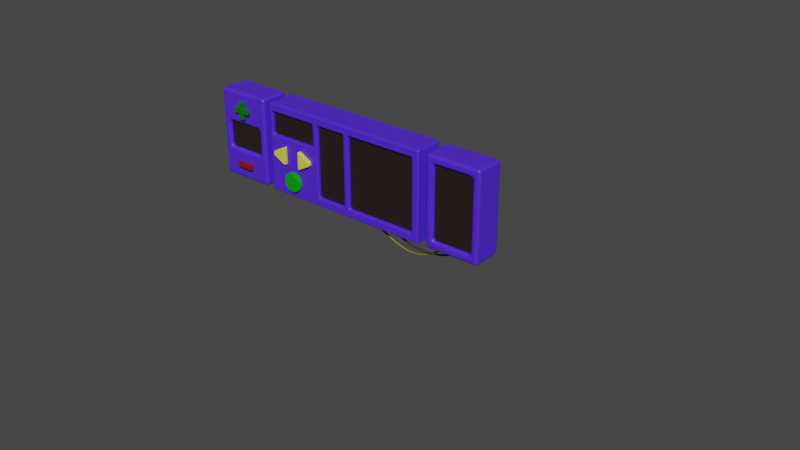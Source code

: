 # Source: crafting_panel.blend  (saved by Blender 2.90.8; exported with 4.5.12 LTS)
import bpy
from mathutils import Matrix  # noqa: F401  (used for matrix-valued properties, if any)

bpy.ops.wm.read_factory_settings(use_empty=True)
scene = bpy.context.scene
scene.name = 'Scene'

# ---- collections
col_collection = bpy.data.collections.new('Collection'); scene.collection.children.link(col_collection)

# ---- materials (node trees are filled in below, after node groups)
mat_material = bpy.data.materials.new('Material')
mat_material.alpha_threshold = 0.0
mat_material.use_transparent_shadow = False
mat_material.line_color = (0.0, 0.0, 0.0, 1.0)
mat_material_001 = bpy.data.materials.new('Material.001')
mat_material_001.use_transparent_shadow = False
mat_material_003 = bpy.data.materials.new('Material.003')
mat_material_003.use_transparent_shadow = False
mat_material_002 = bpy.data.materials.new('Material.002')
mat_material_002.use_transparent_shadow = False
mat_material_004 = bpy.data.materials.new('Material.004')
mat_material_004.use_transparent_shadow = False
mat_material_006 = bpy.data.materials.new('Material.006')
mat_material_006.use_transparent_shadow = False
mat_material_005 = bpy.data.materials.new('Material.005')
mat_material_005.use_transparent_shadow = False
mat_material_008 = bpy.data.materials.new('Material.008')
mat_material_008.alpha_threshold = 0.0
mat_material_008.use_transparent_shadow = False
mat_material_008.line_color = (0.0, 0.0, 0.0, 1.0)
mat_material_009 = bpy.data.materials.new('Material.009')
mat_material_009.use_transparent_shadow = False
mat_material_010 = bpy.data.materials.new('Material.010')
mat_material_010.use_transparent_shadow = False
mat_material_011 = bpy.data.materials.new('Material.011')
mat_material_011.alpha_threshold = 0.0
mat_material_011.use_transparent_shadow = False
mat_material_011.line_color = (0.0, 0.0, 0.0, 1.0)
mat_material_012 = bpy.data.materials.new('Material.012')
mat_material_012.use_transparent_shadow = False
mat_material_013 = bpy.data.materials.new('Material.013')
mat_material_013.use_transparent_shadow = False
mat_material_014 = bpy.data.materials.new('Material.014')
mat_material_014.use_transparent_shadow = False
mat_material_015 = bpy.data.materials.new('Material.015')
mat_material_015.use_transparent_shadow = False

# ---- material node trees
mat_material.use_nodes = True; mat_material.node_tree.nodes.clear()
_N = mat_material.node_tree.nodes; _L = mat_material.node_tree.links
n0 = _N.new('ShaderNodeOutputMaterial'); n0.name = 'Material Output'; n0.location = (300, 300)
n1 = _N.new('ShaderNodeBsdfPrincipled'); n1.name = 'Principled BSDF'; n1.location = (10, 300)
n1.distribution = 'GGX'
n1.subsurface_method = 'BURLEY'
n1.inputs[0].default_value = (0.08506, 0.0222, 0.8, 1.0)
n1.inputs[2].default_value = 0.4
n1.inputs[3].default_value = 1.45
n1.inputs[27].default_value = (0.0, 0.0, 0.0, 1.0)
n1.inputs[28].default_value = 1.0
_L.new(n1.outputs[0], n0.inputs[0])
n0.is_active_output = True
mat_material_001.use_nodes = True; mat_material_001.node_tree.nodes.clear()
_N = mat_material_001.node_tree.nodes; _L = mat_material_001.node_tree.links
n0 = _N.new('ShaderNodeBsdfPrincipled'); n0.name = 'Principled BSDF'; n0.location = (10, 300)
n0.distribution = 'GGX'
n0.subsurface_method = 'BURLEY'
n0.inputs[0].default_value = (0.0352, 0.01749, 0.01749, 1.0)
n0.inputs[1].default_value = 0.3188
n0.inputs[2].default_value = 0.1957
n0.inputs[3].default_value = 1.45
n0.inputs[13].default_value = 1.0
n0.inputs[27].default_value = (0.0, 0.0, 0.0, 1.0)
n0.inputs[28].default_value = 1.0
n1 = _N.new('ShaderNodeOutputMaterial'); n1.name = 'Material Output'; n1.location = (300, 300)
_L.new(n0.outputs[0], n1.inputs[0])
n1.is_active_output = True
mat_material_003.use_nodes = True; mat_material_003.node_tree.nodes.clear()
_N = mat_material_003.node_tree.nodes; _L = mat_material_003.node_tree.links
n0 = _N.new('ShaderNodeBsdfPrincipled'); n0.name = 'Principled BSDF'; n0.location = (10, 300)
n0.distribution = 'GGX'
n0.subsurface_method = 'BURLEY'
n0.inputs[0].default_value = (0.0, 0.3424, 3.309e-05, 1.0)
n0.inputs[3].default_value = 1.45
n0.inputs[27].default_value = (0.0, 0.0, 0.0, 1.0)
n0.inputs[28].default_value = 1.0
n1 = _N.new('ShaderNodeOutputMaterial'); n1.name = 'Material Output'; n1.location = (300, 300)
_L.new(n0.outputs[0], n1.inputs[0])
n1.is_active_output = True
mat_material_002.use_nodes = True; mat_material_002.node_tree.nodes.clear()
_N = mat_material_002.node_tree.nodes; _L = mat_material_002.node_tree.links
n0 = _N.new('ShaderNodeBsdfPrincipled'); n0.name = 'Principled BSDF'; n0.location = (10, 300)
n0.distribution = 'GGX'
n0.subsurface_method = 'BURLEY'
n0.inputs[0].default_value = (0.8, 0.7381, 0.06661, 1.0)
n0.inputs[3].default_value = 1.45
n0.inputs[27].default_value = (0.0, 0.0, 0.0, 1.0)
n0.inputs[28].default_value = 1.0
n1 = _N.new('ShaderNodeOutputMaterial'); n1.name = 'Material Output'; n1.location = (300, 300)
_L.new(n0.outputs[0], n1.inputs[0])
n1.is_active_output = True
mat_material_004.use_nodes = True; mat_material_004.node_tree.nodes.clear()
_N = mat_material_004.node_tree.nodes; _L = mat_material_004.node_tree.links
n0 = _N.new('ShaderNodeBsdfPrincipled'); n0.name = 'Principled BSDF'; n0.location = (10, 300)
n0.distribution = 'GGX'
n0.subsurface_method = 'BURLEY'
n0.inputs[0].default_value = (0.8, 0.7381, 0.06661, 1.0)
n0.inputs[3].default_value = 1.45
n0.inputs[27].default_value = (0.0, 0.0, 0.0, 1.0)
n0.inputs[28].default_value = 1.0
n1 = _N.new('ShaderNodeOutputMaterial'); n1.name = 'Material Output'; n1.location = (300, 300)
_L.new(n0.outputs[0], n1.inputs[0])
n1.is_active_output = True
mat_material_006.use_nodes = True; mat_material_006.node_tree.nodes.clear()
_N = mat_material_006.node_tree.nodes; _L = mat_material_006.node_tree.links
n0 = _N.new('ShaderNodeBsdfPrincipled'); n0.name = 'Principled BSDF'; n0.location = (10, 300)
n0.distribution = 'GGX'
n0.subsurface_method = 'BURLEY'
n0.inputs[0].default_value = (0.2019, 0.1965, 0.01136, 1.0)
n0.inputs[3].default_value = 1.45
n0.inputs[27].default_value = (0.0, 0.0, 0.0, 1.0)
n0.inputs[28].default_value = 1.0
n1 = _N.new('ShaderNodeOutputMaterial'); n1.name = 'Material Output'; n1.location = (300, 300)
_L.new(n0.outputs[0], n1.inputs[0])
n1.is_active_output = True
mat_material_005.use_nodes = True; mat_material_005.node_tree.nodes.clear()
_N = mat_material_005.node_tree.nodes; _L = mat_material_005.node_tree.links
n0 = _N.new('ShaderNodeBsdfPrincipled'); n0.name = 'Principled BSDF'; n0.location = (10, 300)
n0.distribution = 'GGX'
n0.subsurface_method = 'BURLEY'
n0.inputs[0].default_value = (0.02198, 0.02198, 0.02198, 1.0)
n0.inputs[3].default_value = 1.45
n0.inputs[27].default_value = (0.0, 0.0, 0.0, 1.0)
n0.inputs[28].default_value = 1.0
n1 = _N.new('ShaderNodeOutputMaterial'); n1.name = 'Material Output'; n1.location = (300, 300)
_L.new(n0.outputs[0], n1.inputs[0])
n1.is_active_output = True
mat_material_008.use_nodes = True; mat_material_008.node_tree.nodes.clear()
_N = mat_material_008.node_tree.nodes; _L = mat_material_008.node_tree.links
n0 = _N.new('ShaderNodeOutputMaterial'); n0.name = 'Material Output'; n0.location = (300, 300)
n1 = _N.new('ShaderNodeBsdfPrincipled'); n1.name = 'Principled BSDF'; n1.location = (10, 300)
n1.distribution = 'GGX'
n1.subsurface_method = 'BURLEY'
n1.inputs[0].default_value = (0.08506, 0.0222, 0.8, 1.0)
n1.inputs[2].default_value = 0.4
n1.inputs[3].default_value = 1.45
n1.inputs[27].default_value = (0.0, 0.0, 0.0, 1.0)
n1.inputs[28].default_value = 1.0
_L.new(n1.outputs[0], n0.inputs[0])
n0.is_active_output = True
mat_material_009.use_nodes = True; mat_material_009.node_tree.nodes.clear()
_N = mat_material_009.node_tree.nodes; _L = mat_material_009.node_tree.links
n0 = _N.new('ShaderNodeBsdfPrincipled'); n0.name = 'Principled BSDF'; n0.location = (10, 300)
n0.distribution = 'GGX'
n0.subsurface_method = 'BURLEY'
n0.inputs[0].default_value = (0.0352, 0.01749, 0.01749, 1.0)
n0.inputs[1].default_value = 0.3188
n0.inputs[2].default_value = 0.1957
n0.inputs[3].default_value = 1.45
n0.inputs[13].default_value = 1.0
n0.inputs[27].default_value = (0.0, 0.0, 0.0, 1.0)
n0.inputs[28].default_value = 1.0
n1 = _N.new('ShaderNodeOutputMaterial'); n1.name = 'Material Output'; n1.location = (300, 300)
_L.new(n0.outputs[0], n1.inputs[0])
n1.is_active_output = True
mat_material_010.use_nodes = True; mat_material_010.node_tree.nodes.clear()
_N = mat_material_010.node_tree.nodes; _L = mat_material_010.node_tree.links
n0 = _N.new('ShaderNodeBsdfPrincipled'); n0.name = 'Principled BSDF'; n0.location = (10, 300)
n0.distribution = 'GGX'
n0.subsurface_method = 'BURLEY'
n0.inputs[0].default_value = (0.8, 0.0, 0.03432, 1.0)
n0.inputs[2].default_value = 0.8768
n0.inputs[3].default_value = 1.45
n0.inputs[13].default_value = 0.8575
n0.inputs[27].default_value = (0.0, 0.0, 0.0, 1.0)
n0.inputs[28].default_value = 1.0
n1 = _N.new('ShaderNodeOutputMaterial'); n1.name = 'Material Output'; n1.location = (300, 300)
_L.new(n0.outputs[0], n1.inputs[0])
n1.is_active_output = True
mat_material_011.use_nodes = True; mat_material_011.node_tree.nodes.clear()
_N = mat_material_011.node_tree.nodes; _L = mat_material_011.node_tree.links
n0 = _N.new('ShaderNodeOutputMaterial'); n0.name = 'Material Output'; n0.location = (300, 300)
n1 = _N.new('ShaderNodeBsdfPrincipled'); n1.name = 'Principled BSDF'; n1.location = (10, 300)
n1.distribution = 'GGX'
n1.subsurface_method = 'BURLEY'
n1.inputs[0].default_value = (0.08506, 0.0222, 0.8, 1.0)
n1.inputs[2].default_value = 0.4
n1.inputs[3].default_value = 1.45
n1.inputs[27].default_value = (0.0, 0.0, 0.0, 1.0)
n1.inputs[28].default_value = 1.0
_L.new(n1.outputs[0], n0.inputs[0])
n0.is_active_output = True
mat_material_012.use_nodes = True; mat_material_012.node_tree.nodes.clear()
_N = mat_material_012.node_tree.nodes; _L = mat_material_012.node_tree.links
n0 = _N.new('ShaderNodeBsdfPrincipled'); n0.name = 'Principled BSDF'; n0.location = (10, 300)
n0.distribution = 'GGX'
n0.subsurface_method = 'BURLEY'
n0.inputs[0].default_value = (0.8, 0.0, 0.03432, 1.0)
n0.inputs[2].default_value = 0.8768
n0.inputs[3].default_value = 1.45
n0.inputs[13].default_value = 0.8575
n0.inputs[27].default_value = (0.0, 0.0, 0.0, 1.0)
n0.inputs[28].default_value = 1.0
n1 = _N.new('ShaderNodeOutputMaterial'); n1.name = 'Material Output'; n1.location = (300, 300)
_L.new(n0.outputs[0], n1.inputs[0])
n1.is_active_output = True
mat_material_013.use_nodes = True; mat_material_013.node_tree.nodes.clear()
_N = mat_material_013.node_tree.nodes; _L = mat_material_013.node_tree.links
n0 = _N.new('ShaderNodeBsdfPrincipled'); n0.name = 'Principled BSDF'; n0.location = (10, 300)
n0.distribution = 'GGX'
n0.subsurface_method = 'BURLEY'
n0.inputs[0].default_value = (0.0352, 0.01749, 0.01749, 1.0)
n0.inputs[1].default_value = 0.3188
n0.inputs[2].default_value = 0.1957
n0.inputs[3].default_value = 1.45
n0.inputs[13].default_value = 1.0
n0.inputs[27].default_value = (0.0, 0.0, 0.0, 1.0)
n0.inputs[28].default_value = 1.0
n1 = _N.new('ShaderNodeOutputMaterial'); n1.name = 'Material Output'; n1.location = (300, 300)
_L.new(n0.outputs[0], n1.inputs[0])
n1.is_active_output = True
mat_material_014.use_nodes = True; mat_material_014.node_tree.nodes.clear()
_N = mat_material_014.node_tree.nodes; _L = mat_material_014.node_tree.links
n0 = _N.new('ShaderNodeBsdfPrincipled'); n0.name = 'Principled BSDF'; n0.location = (10, 300)
n0.distribution = 'GGX'
n0.subsurface_method = 'BURLEY'
n0.inputs[0].default_value = (0.002088, 0.1473, 0.00352, 1.0)
n0.inputs[3].default_value = 1.45
n0.inputs[27].default_value = (0.0, 0.0, 0.0, 1.0)
n0.inputs[28].default_value = 1.0
n1 = _N.new('ShaderNodeOutputMaterial'); n1.name = 'Material Output'; n1.location = (300, 300)
_L.new(n0.outputs[0], n1.inputs[0])
n1.is_active_output = True
mat_material_015.use_nodes = True; mat_material_015.node_tree.nodes.clear()
_N = mat_material_015.node_tree.nodes; _L = mat_material_015.node_tree.links
n0 = _N.new('ShaderNodeBsdfPrincipled'); n0.name = 'Principled BSDF'; n0.location = (10, 300)
n0.distribution = 'GGX'
n0.subsurface_method = 'BURLEY'
n0.inputs[0].default_value = (0.2266, 0.007459, 0.007459, 1.0)
n0.inputs[3].default_value = 1.45
n0.inputs[27].default_value = (0.0, 0.0, 0.0, 1.0)
n0.inputs[28].default_value = 1.0
n1 = _N.new('ShaderNodeOutputMaterial'); n1.name = 'Material Output'; n1.location = (300, 300)
_L.new(n0.outputs[0], n1.inputs[0])
n1.is_active_output = True

# ---- world
world_world = bpy.data.worlds.new('World'); scene.world = world_world
world_world.use_nodes = True; world_world.node_tree.nodes.clear()
_N = world_world.node_tree.nodes; _L = world_world.node_tree.links
n0 = _N.new('ShaderNodeOutputWorld'); n0.name = 'World Output'; n0.location = (300, 300)
n1 = _N.new('ShaderNodeBackground'); n1.name = 'Background'; n1.location = (10, 300)
n1.inputs[0].default_value = (0.05088, 0.05088, 0.05088, 1.0)
_L.new(n1.outputs[0], n0.inputs[0])
n0.is_active_output = True
world_world.color = (0.05088, 0.05088, 0.05088)
world_world.use_sun_shadow = False
world_world.sun_shadow_jitter_overblur = 0.0

# ---- meshes
me_cube = bpy.data.meshes.new('Cube')
me_cube.from_pydata([(1.0, -0.6606, 1.0), (1.0, -0.6606, 0.0), (1.0, -1.0, 1.0), (1.0, -1.0, 0.0), (-1.0, -0.6606, 1.0), (-1.0, -0.6606, 0.0), (-1.0, -1.0, 1.0), (-1.0, -1.0, 0.0), (0.09739, -0.6606, 0.0), (0.09739, -1.0, 1.0), (0.09739, -1.0, 0.0), (0.09739, -0.6606, 1.0), (0.9157, -1.0, 0.0), (0.9157, -0.6606, 1.0), (0.9157, -0.6606, 0.0), (0.9157, -1.0, 1.0), (1.0, -0.6606, 0.9048), (-1.0, -1.0, 0.9048), (1.0, -1.0, 0.9048), (-1.0, -0.6606, 0.9048), (0.09739, -0.6606, 0.9048), (0.09739, -1.0, 0.9048), (0.9157, -1.0, 0.9048), (0.9157, -0.6606, 0.9048), (1.0, -0.6606, 0.09762), (1.0, -1.0, 0.09762), (-1.0, -0.6606, 0.09762), (0.09739, -0.6606, 0.09762), (0.09739, -1.0, 0.09762), (0.9157, -1.0, 0.09762), (0.9157, -0.6606, 0.09762), (-1.0, -1.0, 0.09762), (0.03204, -0.6606, 0.0), (0.03204, -1.0, 1.0), (0.03204, -1.0, 0.0), (0.03204, -0.6606, 1.0), (0.03204, -0.6606, 0.9048), (0.03204, -1.0, 0.9048), (0.03204, -1.0, 0.09762), (0.03204, -0.6606, 0.09762), (-0.3234, -0.6606, 0.0), (-0.3234, -1.0, 1.0), (-0.3234, -1.0, 0.9048), (-0.3234, -1.0, 0.09762), (-0.3234, -1.0, 0.0), (-0.3234, -0.6606, 1.0), (-0.3234, -0.6606, 0.9048), (-0.3234, -0.6606, 0.09762), (0.03204, -0.9344, 0.9048), (0.03204, -0.9344, 0.09762), (-0.3234, -0.9344, 0.9048), (-0.3234, -0.9344, 0.09762), (0.09739, -0.9306, 0.9048), (0.9157, -0.9306, 0.9048), (0.09739, -0.9306, 0.09762), (0.9157, -0.9306, 0.09762), (-1.0, -1.0, 0.651), (1.0, -0.6606, 0.651), (1.0, -1.0, 0.651), (-1.0, -0.6606, 0.651), (0.09739, -0.6606, 0.651), (0.09739, -1.0, 0.651), (0.9157, -1.0, 0.651), (0.9157, -0.6606, 0.651), (0.03204, -1.0, 0.651), (0.03204, -0.6606, 0.651), (-0.3234, -0.6606, 0.651), (-0.3234, -1.0, 0.651), (0.03204, -0.9344, 0.651), (-0.3234, -0.9344, 0.651), (0.09739, -0.9306, 0.651), (0.9157, -0.9306, 0.651), (-0.3876, -0.6606, 0.0), (-0.3876, -1.0, 1.0), (-0.3876, -1.0, 0.9048), (-0.3876, -1.0, 0.09762), (-0.3876, -1.0, 0.0), (-0.3876, -0.6606, 1.0), (-0.3876, -0.6606, 0.9048), (-0.3876, -0.6606, 0.09762), (-0.3876, -0.6606, 0.651), (-0.3876, -1.0, 0.651), (-0.9614, -0.6606, 0.0), (-0.9614, -1.0, 1.0), (-0.9614, -1.0, 0.9048), (-0.9614, -1.0, 0.09762), (-0.9614, -1.0, 0.651), (-0.9614, -1.0, 0.0), (-0.9614, -0.6606, 1.0), (-0.9614, -0.6606, 0.9048), (-0.9614, -0.6606, 0.09762), (-0.9614, -0.6606, 0.651), (-0.3876, -0.9291, 0.9048), (-0.3876, -0.9291, 0.651), (-0.9614, -0.9291, 0.9048), (-0.9614, -0.9291, 0.651)], [], [(88, 4, 6, 83), (84, 83, 6, 17), (17, 6, 4, 19), (14, 1, 3, 12), (16, 0, 2, 18), (23, 13, 0, 16), (36, 35, 11, 20), (32, 8, 10, 34), (22, 15, 9, 21), (13, 11, 9, 15), (0, 13, 15, 2), (18, 2, 15, 22), (20, 11, 13, 23), (8, 14, 12, 10), (60, 20, 23, 63), (58, 18, 22, 62), (28, 29, 55, 54), (65, 36, 20, 60), (63, 23, 16, 57), (57, 16, 18, 58), (56, 17, 19, 59), (86, 84, 17, 56), (87, 85, 31, 7), (7, 31, 26, 5), (1, 24, 25, 3), (14, 30, 24, 1), (32, 39, 27, 8), (12, 29, 28, 10), (3, 25, 29, 12), (8, 27, 30, 14), (40, 47, 39, 32), (10, 28, 38, 34), (61, 21, 37, 64), (66, 46, 36, 65), (40, 32, 34, 44), (46, 45, 35, 36), (21, 9, 33, 37), (11, 35, 33, 9), (78, 77, 45, 46), (72, 40, 44, 76), (80, 78, 46, 66), (72, 79, 47, 40), (34, 38, 43, 44), (43, 38, 49, 51), (37, 33, 41, 42), (35, 45, 41, 33), (68, 48, 50, 69), (37, 42, 50, 48), (67, 43, 51, 69), (64, 37, 48, 68), (71, 53, 52, 70), (22, 21, 52, 53), (62, 22, 53, 71), (61, 28, 54, 70), (21, 61, 70, 52), (29, 62, 71, 55), (55, 71, 70, 54), (38, 64, 68, 49), (42, 67, 69, 50), (49, 68, 69, 51), (79, 80, 66, 47), (47, 66, 65, 39), (28, 61, 64, 38), (85, 86, 56, 31), (31, 56, 59, 26), (24, 57, 58, 25), (30, 63, 57, 24), (39, 65, 60, 27), (25, 58, 62, 29), (27, 60, 63, 30), (43, 67, 81, 75), (90, 91, 80, 79), (82, 90, 79, 72), (91, 89, 78, 80), (82, 72, 76, 87), (89, 88, 77, 78), (44, 43, 75, 76), (67, 42, 74, 81), (42, 41, 73, 74), (45, 77, 73, 41), (19, 4, 88, 89), (5, 82, 87, 7), (59, 19, 89, 91), (5, 26, 90, 82), (26, 59, 91, 90), (75, 81, 86, 85), (76, 75, 85, 87), (81, 74, 92, 93), (74, 73, 83, 84), (77, 88, 83, 73), (93, 92, 94, 95), (84, 86, 95, 94), (86, 81, 93, 95), (74, 84, 94, 92)])
_uv = me_cube.uv_layers.new(name='UVMap')
_uv.uv.foreach_set('vector', [0.8702, 0.5, 0.875, 0.5, 0.875, 0.75, 0.8702, 0.75, 0.6012, 0.9952, 0.625, 0.9952, 0.625, 1.0, 0.6012, 1.0, 0.6012, 0.0, 0.625, 0.0, 0.625, 0.25, 0.6012, 0.25, 0.3622, 0.5, 0.375, 0.5, 0.375, 0.75, 0.3622, 0.75, 0.6012, 0.5, 0.625, 0.5, 0.625, 0.75, 0.6012, 0.75, 0.6012, 0.4872, 0.625, 0.4872, 0.625, 0.5, 0.6012, 0.5, 0.6012, 0.3756, 0.625, 0.3756, 0.625, 0.3872, 0.6012, 0.3872, 0.2506, 0.5, 0.2622, 0.5, 0.2622, 0.75, 0.2506, 0.75, 0.6012, 0.7628, 0.625, 0.7628, 0.625, 0.8628, 0.6012, 0.8628, 0.6378, 0.5, 0.7378, 0.5, 0.7378, 0.75, 0.6378, 0.75, 0.625, 0.5, 0.6378, 0.5, 0.6378, 0.75, 0.625, 0.75, 0.6012, 0.75, 0.625, 0.75, 0.625, 0.7628, 0.6012, 0.7628, 0.6012, 0.3872, 0.625, 0.3872, 0.625, 0.4872, 0.6012, 0.4872, 0.2622, 0.5, 0.3622, 0.5, 0.3622, 0.75, 0.2622, 0.75, 0.5611, 0.3872, 0.6012, 0.3872, 0.6012, 0.4872, 0.5611, 0.4872, 0.5611, 0.75, 0.6012, 0.75, 0.6012, 0.7628, 0.5611, 0.7628, 0.3994, 0.8628, 0.3994, 0.7628, 0.3994, 0.7628, 0.3994, 0.8628, 0.5611, 0.3756, 0.6012, 0.3756, 0.6012, 0.3872, 0.5611, 0.3872, 0.5611, 0.4872, 0.6012, 0.4872, 0.6012, 0.5, 0.5611, 0.5, 0.5611, 0.5, 0.6012, 0.5, 0.6012, 0.75, 0.5611, 0.75, 0.5611, 0.0, 0.6012, 0.0, 0.6012, 0.25, 0.5611, 0.25, 0.5611, 0.9952, 0.6012, 0.9952, 0.6012, 1.0, 0.5611, 1.0, 0.375, 0.9952, 0.3994, 0.9952, 0.3994, 1.0, 0.375, 1.0, 0.375, 0.0, 0.3994, 0.0, 0.3994, 0.25, 0.375, 0.25, 0.375, 0.5, 0.3994, 0.5, 0.3994, 0.75, 0.375, 0.75, 0.375, 0.4872, 0.3994, 0.4872, 0.3994, 0.5, 0.375, 0.5, 0.375, 0.3756, 0.3994, 0.3756, 0.3994, 0.3872, 0.375, 0.3872, 0.375, 0.7628, 0.3994, 0.7628, 0.3994, 0.8628, 0.375, 0.8628, 0.375, 0.75, 0.3994, 0.75, 0.3994, 0.7628, 0.375, 0.7628, 0.375, 0.3872, 0.3994, 0.3872, 0.3994, 0.4872, 0.375, 0.4872, 0.375, 0.3128, 0.3994, 0.3128, 0.3994, 0.3756, 0.375, 0.3756, 0.375, 0.8628, 0.3994, 0.8628, 0.3994, 0.8744, 0.375, 0.8744, 0.5611, 0.8628, 0.6012, 0.8628, 0.6012, 0.8744, 0.5611, 0.8744, 0.5611, 0.3128, 0.6012, 0.3128, 0.6012, 0.3756, 0.5611, 0.3756, 0.1878, 0.5, 0.2506, 0.5, 0.2506, 0.75, 0.1878, 0.75, 0.6012, 0.3128, 0.625, 0.3128, 0.625, 0.3756, 0.6012, 0.3756, 0.6012, 0.8628, 0.625, 0.8628, 0.625, 0.8744, 0.6012, 0.8744, 0.7378, 0.5, 0.7494, 0.5, 0.7494, 0.75, 0.7378, 0.75, 0.6012, 0.3082, 0.625, 0.3082, 0.625, 0.3128, 0.6012, 0.3128, 0.1832, 0.5, 0.1878, 0.5, 0.1878, 0.75, 0.1832, 0.75, 0.5611, 0.3082, 0.6012, 0.3082, 0.6012, 0.3128, 0.5611, 0.3128, 0.375, 0.3082, 0.3994, 0.3082, 0.3994, 0.3128, 0.375, 0.3128, 0.375, 0.8744, 0.3994, 0.8744, 0.3994, 0.9372, 0.375, 0.9372, 0.3994, 0.9372, 0.3994, 0.8744, 0.3994, 0.8744, 0.3994, 0.9372, 0.6012, 0.8744, 0.625, 0.8744, 0.625, 0.9372, 0.6012, 0.9372, 0.7494, 0.5, 0.8122, 0.5, 0.8122, 0.75, 0.7494, 0.75, 0.5611, 0.8744, 0.6012, 0.8744, 0.6012, 0.9372, 0.5611, 0.9372, 0.6012, 0.8744, 0.6012, 0.9372, 0.6012, 0.9372, 0.6012, 0.8744, 0.5611, 0.9372, 0.3994, 0.9372, 0.3994, 0.9372, 0.5611, 0.9372, 0.5611, 0.8744, 0.6012, 0.8744, 0.6012, 0.8744, 0.5611, 0.8744, 0.5611, 0.7628, 0.6012, 0.7628, 0.6012, 0.8628, 0.5611, 0.8628, 0.6012, 0.7628, 0.6012, 0.8628, 0.6012, 0.8628, 0.6012, 0.7628, 0.5611, 0.7628, 0.6012, 0.7628, 0.6012, 0.7628, 0.5611, 0.7628, 0.5611, 0.8628, 0.3994, 0.8628, 0.3994, 0.8628, 0.5611, 0.8628, 0.6012, 0.8628, 0.5611, 0.8628, 0.5611, 0.8628, 0.6012, 0.8628, 0.3994, 0.7628, 0.5611, 0.7628, 0.5611, 0.7628, 0.3994, 0.7628, 0.3994, 0.7628, 0.5611, 0.7628, 0.5611, 0.8628, 0.3994, 0.8628, 0.3994, 0.8744, 0.5611, 0.8744, 0.5611, 0.8744, 0.3994, 0.8744, 0.6012, 0.9372, 0.5611, 0.9372, 0.5611, 0.9372, 0.6012, 0.9372, 0.3994, 0.8744, 0.5611, 0.8744, 0.5611, 0.9372, 0.3994, 0.9372, 0.3994, 0.3082, 0.5611, 0.3082, 0.5611, 0.3128, 0.3994, 0.3128, 0.3994, 0.3128, 0.5611, 0.3128, 0.5611, 0.3756, 0.3994, 0.3756, 0.3994, 0.8628, 0.5611, 0.8628, 0.5611, 0.8744, 0.3994, 0.8744, 0.3994, 0.9952, 0.5611, 0.9952, 0.5611, 1.0, 0.3994, 1.0, 0.3994, 0.0, 0.5611, 0.0, 0.5611, 0.25, 0.3994, 0.25, 0.3994, 0.5, 0.5611, 0.5, 0.5611, 0.75, 0.3994, 0.75, 0.3994, 0.4872, 0.5611, 0.4872, 0.5611, 0.5, 0.3994, 0.5, 0.3994, 0.3756, 0.5611, 0.3756, 0.5611, 0.3872, 0.3994, 0.3872, 0.3994, 0.75, 0.5611, 0.75, 0.5611, 0.7628, 0.3994, 0.7628, 0.3994, 0.3872, 0.5611, 0.3872, 0.5611, 0.4872, 0.3994, 0.4872, 0.3994, 0.9372, 0.5611, 0.9372, 0.5611, 0.9418, 0.3994, 0.9418, 0.3994, 0.2548, 0.5611, 0.2548, 0.5611, 0.3082, 0.3994, 0.3082, 0.375, 0.2548, 0.3994, 0.2548, 0.3994, 0.3082, 0.375, 0.3082, 0.5611, 0.2548, 0.6012, 0.2548, 0.6012, 0.3082, 0.5611, 0.3082, 0.1298, 0.5, 0.1832, 0.5, 0.1832, 0.75, 0.1298, 0.75, 0.6012, 0.2548, 0.625, 0.2548, 0.625, 0.3082, 0.6012, 0.3082, 0.375, 0.9372, 0.3994, 0.9372, 0.3994, 0.9418, 0.375, 0.9418, 0.5611, 0.9372, 0.6012, 0.9372, 0.6012, 0.9418, 0.5611, 0.9418, 0.6012, 0.9372, 0.625, 0.9372, 0.625, 0.9418, 0.6012, 0.9418, 0.8122, 0.5, 0.8168, 0.5, 0.8168, 0.75, 0.8122, 0.75, 0.6012, 0.25, 0.625, 0.25, 0.625, 0.2548, 0.6012, 0.2548, 0.125, 0.5, 0.1298, 0.5, 0.1298, 0.75, 0.125, 0.75, 0.5611, 0.25, 0.6012, 0.25, 0.6012, 0.2548, 0.5611, 0.2548, 0.375, 0.25, 0.3994, 0.25, 0.3994, 0.2548, 0.375, 0.2548, 0.3994, 0.25, 0.5611, 0.25, 0.5611, 0.2548, 0.3994, 0.2548, 0.3994, 0.9418, 0.5611, 0.9418, 0.5611, 0.9952, 0.3994, 0.9952, 0.375, 0.9418, 0.3994, 0.9418, 0.3994, 0.9952, 0.375, 0.9952, 0.5611, 0.9418, 0.6012, 0.9418, 0.6012, 0.9418, 0.5611, 0.9418, 0.6012, 0.9418, 0.625, 0.9418, 0.625, 0.9952, 0.6012, 0.9952, 0.8168, 0.5, 0.8702, 0.5, 0.8702, 0.75, 0.8168, 0.75, 0.5611, 0.9418, 0.6012, 0.9418, 0.6012, 0.9952, 0.5611, 0.9952, 0.6012, 0.9952, 0.5611, 0.9952, 0.5611, 0.9952, 0.6012, 0.9952, 0.5611, 0.9952, 0.5611, 0.9418, 0.5611, 0.9418, 0.5611, 0.9952, 0.6012, 0.9418, 0.6012, 0.9952, 0.6012, 0.9952, 0.6012, 0.9418])
me_cube.materials.append(mat_material)
me_cube.use_remesh_preserve_volume = False
me_cube.use_remesh_preserve_attributes = False
me_cube.use_mirror_vertex_groups = False
me_cube.update()
me_plane = bpy.data.meshes.new('Plane')
me_plane.from_pydata([(-0.9772, 0.06752, -4.666e-08), (0.9573, 0.06752, -4.666e-08), (-0.9772, 0.9601, 1.742e-09), (0.9573, 0.9601, 1.742e-09)], [], [(0, 1, 3, 2)])
_uv = me_plane.uv_layers.new(name='UVMap')
_uv.uv.foreach_set('vector', [0.0, 0.0, 1.0, 0.0, 1.0, 1.0, 0.0, 1.0])
me_plane.materials.append(mat_material_001)
me_plane.use_remesh_fix_poles = True
me_plane.use_remesh_preserve_attributes = False
me_plane.use_mirror_vertex_groups = False
me_plane.update()
me_cylinder = bpy.data.meshes.new('Cylinder')
me_cylinder.from_pydata([(0.0, 1.0, -1.0), (0.0, 1.0, 1.0), (0.1951, 0.9808, -1.0), (0.1951, 0.9808, 1.0), (0.3827, 0.9239, -1.0), (0.3827, 0.9239, 1.0), (0.5556, 0.8315, -1.0), (0.5556, 0.8315, 1.0), (0.7071, 0.7071, -1.0), (0.7071, 0.7071, 1.0), (0.8315, 0.5556, -1.0), (0.8315, 0.5556, 1.0), (0.9239, 0.3827, -1.0), (0.9239, 0.3827, 1.0), (0.9808, 0.1951, -1.0), (0.9808, 0.1951, 1.0), (1.0, 7.55e-08, -1.0), (1.0, 7.55e-08, 1.0), (0.9808, -0.1951, -1.0), (0.9808, -0.1951, 1.0), (0.9239, -0.3827, -1.0), (0.9239, -0.3827, 1.0), (0.8315, -0.5556, -1.0), (0.8315, -0.5556, 1.0), (0.7071, -0.7071, -1.0), (0.7071, -0.7071, 1.0), (0.5556, -0.8315, -1.0), (0.5556, -0.8315, 1.0), (0.3827, -0.9239, -1.0), (0.3827, -0.9239, 1.0), (0.1951, -0.9808, -1.0), (0.1951, -0.9808, 1.0), (-3.258e-07, -1.0, -1.0), (-3.258e-07, -1.0, 1.0), (-0.1951, -0.9808, -1.0), (-0.1951, -0.9808, 1.0), (-0.3827, -0.9239, -1.0), (-0.3827, -0.9239, 1.0), (-0.5556, -0.8315, -1.0), (-0.5556, -0.8315, 1.0), (-0.7071, -0.7071, -1.0), (-0.7071, -0.7071, 1.0), (-0.8315, -0.5556, -1.0), (-0.8315, -0.5556, 1.0), (-0.9239, -0.3827, -1.0), (-0.9239, -0.3827, 1.0), (-0.9808, -0.1951, -1.0), (-0.9808, -0.1951, 1.0), (-1.0, 9.656e-07, -1.0), (-1.0, 9.656e-07, 1.0), (-0.9808, 0.1951, -1.0), (-0.9808, 0.1951, 1.0), (-0.9239, 0.3827, -1.0), (-0.9239, 0.3827, 1.0), (-0.8315, 0.5556, -1.0), (-0.8315, 0.5556, 1.0), (-0.7071, 0.7071, -1.0), (-0.7071, 0.7071, 1.0), (-0.5556, 0.8315, -1.0), (-0.5556, 0.8315, 1.0), (-0.3827, 0.9239, -1.0), (-0.3827, 0.9239, 1.0), (-0.1951, 0.9808, -1.0), (-0.1951, 0.9808, 1.0), (0.0, 1.0, 0.9453), (0.1951, 0.9808, 0.9453), (0.3827, 0.9239, 0.9453), (0.5556, 0.8315, 0.9453), (0.7071, 0.7071, 0.9453), (0.8315, 0.5556, 0.9453), (0.9239, 0.3827, 0.9453), (0.9808, 0.1951, 0.9453), (1.0, 7.808e-08, 0.9453), (0.9808, -0.1951, 0.9453), (0.9239, -0.3827, 0.9453), (0.8315, -0.5556, 0.9453), (0.7071, -0.7071, 0.9453), (0.5556, -0.8315, 0.9453), (0.3827, -0.9239, 0.9453), (0.1951, -0.9808, 0.9453), (-3.258e-07, -1.0, 0.9453), (-0.1951, -0.9808, 0.9453), (-0.3827, -0.9239, 0.9453), (-0.5556, -0.8315, 0.9453), (-0.7071, -0.7071, 0.9453), (-0.8315, -0.5556, 0.9453), (-0.9239, -0.3827, 0.9453), (-0.9808, -0.1951, 0.9453), (-1.0, 9.682e-07, 0.9453), (-0.9808, 0.1951, 0.9453), (-0.9239, 0.3827, 0.9453), (-0.8315, 0.5556, 0.9453), (-0.7071, 0.7071, 0.9453), (-0.5556, 0.8315, 0.9453), (-0.3827, 0.9239, 0.9453), (-0.1951, 0.9808, 0.9453)], [], [(64, 1, 3, 65), (65, 3, 5, 66), (66, 5, 7, 67), (67, 7, 9, 68), (68, 9, 11, 69), (69, 11, 13, 70), (70, 13, 15, 71), (71, 15, 17, 72), (72, 17, 19, 73), (73, 19, 21, 74), (74, 21, 23, 75), (75, 23, 25, 76), (76, 25, 27, 77), (77, 27, 29, 78), (78, 29, 31, 79), (79, 31, 33, 80), (80, 33, 35, 81), (81, 35, 37, 82), (82, 37, 39, 83), (83, 39, 41, 84), (84, 41, 43, 85), (85, 43, 45, 86), (86, 45, 47, 87), (87, 47, 49, 88), (88, 49, 51, 89), (89, 51, 53, 90), (90, 53, 55, 91), (91, 55, 57, 92), (92, 57, 59, 93), (93, 59, 61, 94), (3, 1, 63, 61, 59, 57, 55, 53, 51, 49, 47, 45, 43, 41, 39, 37, 35, 33, 31, 29, 27, 25, 23, 21, 19, 17, 15, 13, 11, 9, 7, 5), (94, 61, 63, 95), (95, 63, 1, 64), (0, 2, 4, 6, 8, 10, 12, 14, 16, 18, 20, 22, 24, 26, 28, 30, 32, 34, 36, 38, 40, 42, 44, 46, 48, 50, 52, 54, 56, 58, 60, 62), (62, 95, 64, 0), (60, 94, 95, 62), (58, 93, 94, 60), (56, 92, 93, 58), (54, 91, 92, 56), (52, 90, 91, 54), (50, 89, 90, 52), (48, 88, 89, 50), (46, 87, 88, 48), (44, 86, 87, 46), (42, 85, 86, 44), (40, 84, 85, 42), (38, 83, 84, 40), (36, 82, 83, 38), (34, 81, 82, 36), (32, 80, 81, 34), (30, 79, 80, 32), (28, 78, 79, 30), (26, 77, 78, 28), (24, 76, 77, 26), (22, 75, 76, 24), (20, 74, 75, 22), (18, 73, 74, 20), (16, 72, 73, 18), (14, 71, 72, 16), (12, 70, 71, 14), (10, 69, 70, 12), (8, 68, 69, 10), (6, 67, 68, 8), (4, 66, 67, 6), (2, 65, 66, 4), (0, 64, 65, 2)])
_uv = me_cylinder.uv_layers.new(name='UVMap')
_uv.uv.foreach_set('vector', [1.0, 0.9715, 1.0, 1.0, 0.9688, 1.0, 0.9688, 0.9715, 0.9688, 0.9715, 0.9688, 1.0, 0.9375, 1.0, 0.9375, 0.9715, 0.9375, 0.9715, 0.9375, 1.0, 0.9062, 1.0, 0.9062, 0.9715, 0.9062, 0.9715, 0.9062, 1.0, 0.875, 1.0, 0.875, 0.9715, 0.875, 0.9715, 0.875, 1.0, 0.8438, 1.0, 0.8438, 0.9715, 0.8438, 0.9715, 0.8438, 1.0, 0.8125, 1.0, 0.8125, 0.9715, 0.8125, 0.9715, 0.8125, 1.0, 0.7812, 1.0, 0.7813, 0.9715, 0.7813, 0.9715, 0.7812, 1.0, 0.75, 1.0, 0.75, 0.9715, 0.75, 0.9715, 0.75, 1.0, 0.7188, 1.0, 0.7188, 0.9715, 0.7188, 0.9715, 0.7188, 1.0, 0.6875, 1.0, 0.6875, 0.9715, 0.6875, 0.9715, 0.6875, 1.0, 0.6562, 1.0, 0.6562, 0.9715, 0.6562, 0.9715, 0.6562, 1.0, 0.625, 1.0, 0.625, 0.9715, 0.625, 0.9715, 0.625, 1.0, 0.5938, 1.0, 0.5938, 0.9715, 0.5938, 0.9715, 0.5938, 1.0, 0.5625, 1.0, 0.5625, 0.9715, 0.5625, 0.9715, 0.5625, 1.0, 0.5312, 1.0, 0.5312, 0.9715, 0.5312, 0.9715, 0.5312, 1.0, 0.5, 1.0, 0.5, 0.9715, 0.5, 0.9715, 0.5, 1.0, 0.4688, 1.0, 0.4688, 0.9715, 0.4688, 0.9715, 0.4688, 1.0, 0.4375, 1.0, 0.4375, 0.9715, 0.4375, 0.9715, 0.4375, 1.0, 0.4062, 1.0, 0.4062, 0.9715, 0.4062, 0.9715, 0.4062, 1.0, 0.375, 1.0, 0.375, 0.9715, 0.375, 0.9715, 0.375, 1.0, 0.3438, 1.0, 0.3438, 0.9715, 0.3438, 0.9715, 0.3438, 1.0, 0.3125, 1.0, 0.3125, 0.9715, 0.3125, 0.9715, 0.3125, 1.0, 0.2812, 1.0, 0.2812, 0.9715, 0.2812, 0.9715, 0.2812, 1.0, 0.25, 1.0, 0.25, 0.9715, 0.25, 0.9715, 0.25, 1.0, 0.2188, 1.0, 0.2188, 0.9715, 0.2188, 0.9715, 0.2188, 1.0, 0.1875, 1.0, 0.1875, 0.9715, 0.1875, 0.9715, 0.1875, 1.0, 0.1562, 1.0, 0.1563, 0.9715, 0.1563, 0.9715, 0.1562, 1.0, 0.125, 1.0, 0.125, 0.9715, 0.125, 0.9715, 0.125, 1.0, 0.09375, 1.0, 0.09375, 0.9715, 0.09375, 0.9715, 0.09375, 1.0, 0.0625, 1.0, 0.0625, 0.9715, 0.2968, 0.4854, 0.25, 0.49, 0.2032, 0.4854, 0.1582, 0.4717, 0.1167, 0.4496, 0.08029, 0.4197, 0.05045, 0.3833, 0.02827, 0.3418, 0.01461, 0.2968, 0.01, 0.25, 0.01461, 0.2032, 0.02827, 0.1582, 0.05045, 0.1167, 0.08029, 0.08029, 0.1167, 0.05045, 0.1582, 0.02827, 0.2032, 0.01461, 0.25, 0.01, 0.2968, 0.01461, 0.3418, 0.02827, 0.3833, 0.05045, 0.4197, 0.08029, 0.4496, 0.1167, 0.4717, 0.1582, 0.4854, 0.2032, 0.49, 0.25, 0.4854, 0.2968, 0.4717, 0.3418, 0.4496, 0.3833, 0.4197, 0.4197, 0.3833, 0.4496, 0.3418, 0.4717, 0.0625, 0.9715, 0.0625, 1.0, 0.03125, 1.0, 0.03125, 0.9715, 0.03125, 0.9715, 0.03125, 1.0, 0.0, 1.0, 0.0, 0.9715, 0.75, 0.49, 0.7968, 0.4854, 0.8418, 0.4717, 0.8833, 0.4496, 0.9197, 0.4197, 0.9496, 0.3833, 0.9717, 0.3418, 0.9854, 0.2968, 0.99, 0.25, 0.9854, 0.2032, 0.9717, 0.1582, 0.9496, 0.1167, 0.9197, 0.08029, 0.8833, 0.05045, 0.8418, 0.02827, 0.7968, 0.01461, 0.75, 0.01, 0.7032, 0.01461, 0.6582, 0.02827, 0.6167, 0.05045, 0.5803, 0.08029, 0.5504, 0.1167, 0.5283, 0.1582, 0.5146, 0.2032, 0.51, 0.25, 0.5146, 0.2968, 0.5283, 0.3418, 0.5504, 0.3833, 0.5803, 0.4197, 0.6167, 0.4496, 0.6582, 0.4717, 0.7032, 0.4854, 0.03125, 0.5, 0.03125, 0.9715, 0.0, 0.9715, 0.0, 0.5, 0.0625, 0.5, 0.0625, 0.9715, 0.03125, 0.9715, 0.03125, 0.5, 0.09375, 0.5, 0.09375, 0.9715, 0.0625, 0.9715, 0.0625, 0.5, 0.125, 0.5, 0.125, 0.9715, 0.09375, 0.9715, 0.09375, 0.5, 0.1562, 0.5, 0.1563, 0.9715, 0.125, 0.9715, 0.125, 0.5, 0.1875, 0.5, 0.1875, 0.9715, 0.1563, 0.9715, 0.1562, 0.5, 0.2188, 0.5, 0.2188, 0.9715, 0.1875, 0.9715, 0.1875, 0.5, 0.25, 0.5, 0.25, 0.9715, 0.2188, 0.9715, 0.2188, 0.5, 0.2812, 0.5, 0.2812, 0.9715, 0.25, 0.9715, 0.25, 0.5, 0.3125, 0.5, 0.3125, 0.9715, 0.2812, 0.9715, 0.2812, 0.5, 0.3438, 0.5, 0.3438, 0.9715, 0.3125, 0.9715, 0.3125, 0.5, 0.375, 0.5, 0.375, 0.9715, 0.3438, 0.9715, 0.3438, 0.5, 0.4062, 0.5, 0.4062, 0.9715, 0.375, 0.9715, 0.375, 0.5, 0.4375, 0.5, 0.4375, 0.9715, 0.4062, 0.9715, 0.4062, 0.5, 0.4688, 0.5, 0.4688, 0.9715, 0.4375, 0.9715, 0.4375, 0.5, 0.5, 0.5, 0.5, 0.9715, 0.4688, 0.9715, 0.4688, 0.5, 0.5312, 0.5, 0.5312, 0.9715, 0.5, 0.9715, 0.5, 0.5, 0.5625, 0.5, 0.5625, 0.9715, 0.5312, 0.9715, 0.5312, 0.5, 0.5938, 0.5, 0.5938, 0.9715, 0.5625, 0.9715, 0.5625, 0.5, 0.625, 0.5, 0.625, 0.9715, 0.5938, 0.9715, 0.5938, 0.5, 0.6562, 0.5, 0.6562, 0.9715, 0.625, 0.9715, 0.625, 0.5, 0.6875, 0.5, 0.6875, 0.9715, 0.6562, 0.9715, 0.6562, 0.5, 0.7188, 0.5, 0.7188, 0.9715, 0.6875, 0.9715, 0.6875, 0.5, 0.75, 0.5, 0.75, 0.9715, 0.7188, 0.9715, 0.7188, 0.5, 0.7812, 0.5, 0.7813, 0.9715, 0.75, 0.9715, 0.75, 0.5, 0.8125, 0.5, 0.8125, 0.9715, 0.7813, 0.9715, 0.7812, 0.5, 0.8438, 0.5, 0.8438, 0.9715, 0.8125, 0.9715, 0.8125, 0.5, 0.875, 0.5, 0.875, 0.9715, 0.8438, 0.9715, 0.8438, 0.5, 0.9062, 0.5, 0.9062, 0.9715, 0.875, 0.9715, 0.875, 0.5, 0.9375, 0.5, 0.9375, 0.9715, 0.9062, 0.9715, 0.9062, 0.5, 0.9688, 0.5, 0.9688, 0.9715, 0.9375, 0.9715, 0.9375, 0.5, 1.0, 0.5, 1.0, 0.9715, 0.9688, 0.9715, 0.9688, 0.5])
me_cylinder.materials.append(mat_material_003)
me_cylinder.use_remesh_fix_poles = True
me_cylinder.use_remesh_preserve_attributes = False
me_cylinder.use_mirror_vertex_groups = False
me_cylinder.update()
me_cube_001 = bpy.data.meshes.new('Cube.001')
me_cube_001.from_pydata([(-1.0, -1.0, -1.0), (-1.0, -1.0, 1.0), (-1.0, 1.0, -1.0), (-1.0, 1.0, 1.0), (0.4848, -1.0, -0.1897), (0.4848, -1.0, 0.1897), (0.4848, 1.0, -0.1897), (0.4848, 1.0, 0.1897), (-1.0, -0.9103, -1.0), (-1.0, -0.9103, 1.0), (0.4848, -0.9103, -0.1897), (0.4848, -0.9103, 0.1897), (-1.0, -1.0, -0.5821), (-1.0, 1.0, -0.5821), (0.4848, 1.0, -0.1104), (0.4848, -1.0, -0.1104), (0.4848, -0.9103, -0.1104), (-1.0, -0.9103, -0.5821), (-1.0, -1.0, 0.6883), (-1.0, 1.0, 0.6883), (0.4848, 1.0, 0.1306), (0.4848, -1.0, 0.1306), (0.4848, -0.9103, 0.1306), (-1.0, -0.9103, 0.6883), (-1.0, 0.8818, 1.0), (0.4848, 0.8818, -0.1897), (-1.0, 0.8818, -1.0), (0.4848, 0.8818, 0.1897), (0.4848, 0.8818, -0.1104), (-1.0, 0.8818, -0.5821), (0.4848, 0.8818, 0.1306), (-1.0, 0.8818, 0.6883), (-0.7603, 1.0, -0.8692), (-0.7603, 1.0, 0.8692), (-0.7603, -1.0, -0.8692), (-0.7603, -1.0, 0.8692), (-0.7603, -0.9103, 0.8692), (-0.7603, -0.9103, -0.8692), (-0.7603, -1.0, -0.506), (-0.7603, 1.0, -0.506), (-0.7603, -1.0, 0.5983), (-0.7603, 1.0, 0.5983), (-0.7603, 0.8818, -0.8692), (-0.7603, 0.8818, 0.8692), (0.09359, 1.0, 0.4032), (0.09359, -1.0, -0.4032), (0.09359, -0.9103, 0.4032), (0.09359, 1.0, -0.2347), (0.09359, 1.0, 0.2775), (0.09359, 0.8818, 0.4032), (0.09359, 1.0, -0.4032), (0.09359, -1.0, 0.4032), (0.09359, -0.9103, -0.4032), (0.09359, -1.0, -0.2347), (0.09359, -1.0, 0.2775), (0.09359, 0.8818, -0.4032)], [], [(31, 24, 3, 19), (48, 44, 7, 20), (22, 11, 5, 21), (40, 35, 1, 18), (52, 10, 4, 45), (36, 9, 1, 35), (43, 24, 9, 36), (55, 25, 10, 52), (30, 27, 11, 22), (18, 1, 9, 23), (0, 12, 17, 8), (25, 28, 16, 10), (34, 38, 12, 0), (10, 16, 15, 4), (50, 47, 14, 6), (26, 29, 13, 2), (12, 18, 23, 17), (28, 30, 22, 16), (38, 40, 18, 12), (16, 22, 21, 15), (47, 48, 20, 14), (29, 31, 19, 13), (17, 23, 31, 29), (14, 20, 30, 28), (8, 17, 29, 26), (6, 14, 28, 25), (20, 7, 27, 30), (50, 6, 25, 55), (33, 3, 24, 43), (23, 9, 24, 31), (44, 33, 43, 49), (2, 32, 42, 26), (13, 19, 41, 39), (53, 54, 40, 38), (2, 13, 39, 32), (45, 53, 38, 34), (26, 42, 37, 8), (49, 43, 36, 46), (46, 36, 35, 51), (8, 37, 34, 0), (54, 51, 35, 40), (19, 3, 33, 41), (21, 5, 51, 54), (11, 46, 51, 5), (27, 49, 46, 11), (4, 15, 53, 45), (15, 21, 54, 53), (7, 44, 49, 27), (32, 50, 55, 42), (39, 41, 48, 47), (32, 39, 47, 50), (42, 55, 52, 37), (37, 52, 45, 34), (41, 33, 44, 48)])
_uv = me_cube_001.uv_layers.new(name='UVMap')
_uv.uv.foreach_set('vector', [0.586, 0.2352, 0.625, 0.2352, 0.625, 0.25, 0.586, 0.25, 0.586, 0.4341, 0.625, 0.4341, 0.625, 0.5, 0.586, 0.5, 0.586, 0.7388, 0.625, 0.7388, 0.625, 0.75, 0.586, 0.75, 0.586, 0.9596, 0.625, 0.9596, 0.625, 1.0, 0.586, 1.0, 0.3091, 0.7388, 0.375, 0.7388, 0.375, 0.75, 0.3091, 0.75, 0.8346, 0.7388, 0.875, 0.7388, 0.875, 0.75, 0.8346, 0.75, 0.8346, 0.5148, 0.875, 0.5148, 0.875, 0.7388, 0.8346, 0.7388, 0.3091, 0.5148, 0.375, 0.5148, 0.375, 0.7388, 0.3091, 0.7388, 0.586, 0.5148, 0.625, 0.5148, 0.625, 0.7388, 0.586, 0.7388, 0.586, 0.0, 0.625, 0.0, 0.625, 0.01121, 0.586, 0.01121, 0.375, 0.0, 0.4272, 0.0, 0.4272, 0.01121, 0.375, 0.01121, 0.375, 0.5148, 0.4272, 0.5148, 0.4272, 0.7388, 0.375, 0.7388, 0.375, 0.9596, 0.4272, 0.9596, 0.4272, 1.0, 0.375, 1.0, 0.375, 0.7388, 0.4272, 0.7388, 0.4272, 0.75, 0.375, 0.75, 0.375, 0.4341, 0.4272, 0.4341, 0.4272, 0.5, 0.375, 0.5, 0.375, 0.2352, 0.4272, 0.2352, 0.4272, 0.25, 0.375, 0.25, 0.4272, 0.0, 0.586, 0.0, 0.586, 0.01121, 0.4272, 0.01121, 0.4272, 0.5148, 0.586, 0.5148, 0.586, 0.7388, 0.4272, 0.7388, 0.4272, 0.9596, 0.586, 0.9596, 0.586, 1.0, 0.4272, 1.0, 0.4272, 0.7388, 0.586, 0.7388, 0.586, 0.75, 0.4272, 0.75, 0.4272, 0.4341, 0.586, 0.4341, 0.586, 0.5, 0.4272, 0.5, 0.4272, 0.2352, 0.586, 0.2352, 0.586, 0.25, 0.4272, 0.25, 0.4272, 0.01121, 0.586, 0.01121, 0.586, 0.2352, 0.4272, 0.2352, 0.4272, 0.5, 0.586, 0.5, 0.586, 0.5148, 0.4272, 0.5148, 0.375, 0.01121, 0.4272, 0.01121, 0.4272, 0.2352, 0.375, 0.2352, 0.375, 0.5, 0.4272, 0.5, 0.4272, 0.5148, 0.375, 0.5148, 0.586, 0.5, 0.625, 0.5, 0.625, 0.5148, 0.586, 0.5148, 0.3091, 0.5, 0.375, 0.5, 0.375, 0.5148, 0.3091, 0.5148, 0.8346, 0.5, 0.875, 0.5, 0.875, 0.5148, 0.8346, 0.5148, 0.586, 0.01121, 0.625, 0.01121, 0.625, 0.2352, 0.586, 0.2352, 0.6909, 0.5, 0.8346, 0.5, 0.8346, 0.5148, 0.6909, 0.5148, 0.125, 0.5, 0.1654, 0.5, 0.1654, 0.5148, 0.125, 0.5148, 0.4272, 0.25, 0.586, 0.25, 0.586, 0.2904, 0.4272, 0.2904, 0.4272, 0.8159, 0.586, 0.8159, 0.586, 0.9596, 0.4272, 0.9596, 0.375, 0.25, 0.4272, 0.25, 0.4272, 0.2904, 0.375, 0.2904, 0.375, 0.8159, 0.4272, 0.8159, 0.4272, 0.9596, 0.375, 0.9596, 0.125, 0.5148, 0.1654, 0.5148, 0.1654, 0.7388, 0.125, 0.7388, 0.6909, 0.5148, 0.8346, 0.5148, 0.8346, 0.7388, 0.6909, 0.7388, 0.6909, 0.7388, 0.8346, 0.7388, 0.8346, 0.75, 0.6909, 0.75, 0.125, 0.7388, 0.1654, 0.7388, 0.1654, 0.75, 0.125, 0.75, 0.586, 0.8159, 0.625, 0.8159, 0.625, 0.9596, 0.586, 0.9596, 0.586, 0.25, 0.625, 0.25, 0.625, 0.2904, 0.586, 0.2904, 0.586, 0.75, 0.625, 0.75, 0.625, 0.8159, 0.586, 0.8159, 0.625, 0.7388, 0.6909, 0.7388, 0.6909, 0.75, 0.625, 0.75, 0.625, 0.5148, 0.6909, 0.5148, 0.6909, 0.7388, 0.625, 0.7388, 0.375, 0.75, 0.4272, 0.75, 0.4272, 0.8159, 0.375, 0.8159, 0.4272, 0.75, 0.586, 0.75, 0.586, 0.8159, 0.4272, 0.8159, 0.625, 0.5, 0.6909, 0.5, 0.6909, 0.5148, 0.625, 0.5148, 0.1654, 0.5, 0.3091, 0.5, 0.3091, 0.5148, 0.1654, 0.5148, 0.4272, 0.2904, 0.586, 0.2904, 0.586, 0.4341, 0.4272, 0.4341, 0.375, 0.2904, 0.4272, 0.2904, 0.4272, 0.4341, 0.375, 0.4341, 0.1654, 0.5148, 0.3091, 0.5148, 0.3091, 0.7388, 0.1654, 0.7388, 0.1654, 0.7388, 0.3091, 0.7388, 0.3091, 0.75, 0.1654, 0.75, 0.586, 0.2904, 0.625, 0.2904, 0.625, 0.4341, 0.586, 0.4341])
me_cube_001.materials.append(mat_material_002)
me_cube_001.use_remesh_fix_poles = True
me_cube_001.use_remesh_preserve_attributes = False
me_cube_001.use_mirror_vertex_groups = False
me_cube_001.update()
me_cube_002 = bpy.data.meshes.new('Cube.002')
me_cube_002.from_pydata([(-1.0, -1.0, -1.0), (-1.0, -1.0, 1.0), (-1.0, 1.0, -1.0), (-1.0, 1.0, 1.0), (0.4848, -1.0, -0.1897), (0.4848, -1.0, 0.1897), (0.4848, 1.0, -0.1897), (0.4848, 1.0, 0.1897), (-1.0, -0.9103, -1.0), (-1.0, -0.9103, 1.0), (0.4848, -0.9103, -0.1897), (0.4848, -0.9103, 0.1897), (-1.0, -1.0, -0.5821), (-1.0, 1.0, -0.5821), (0.4848, 1.0, -0.1104), (0.4848, -1.0, -0.1104), (0.4848, -0.9103, -0.1104), (-1.0, -0.9103, -0.5821), (-1.0, -1.0, 0.6883), (-1.0, 1.0, 0.6883), (0.4848, 1.0, 0.1306), (0.4848, -1.0, 0.1306), (0.4848, -0.9103, 0.1306), (-1.0, -0.9103, 0.6883), (-1.0, 0.8818, 1.0), (0.4848, 0.8818, -0.1897), (-1.0, 0.8818, -1.0), (0.4848, 0.8818, 0.1897), (0.4848, 0.8818, -0.1104), (-1.0, 0.8818, -0.5821), (0.4848, 0.8818, 0.1306), (-1.0, 0.8818, 0.6883), (-0.7603, 1.0, -0.8692), (-0.7603, 1.0, 0.8692), (-0.7603, -1.0, -0.8692), (-0.7603, -1.0, 0.8692), (-0.7603, -0.9103, 0.8692), (-0.7603, -0.9103, -0.8692), (-0.7603, -1.0, -0.506), (-0.7603, 1.0, -0.506), (-0.7603, -1.0, 0.5983), (-0.7603, 1.0, 0.5983), (-0.7603, 0.8818, -0.8692), (-0.7603, 0.8818, 0.8692), (0.09359, 1.0, 0.4032), (0.09359, -1.0, -0.4032), (0.09359, -0.9103, 0.4032), (0.09359, 1.0, -0.2347), (0.09359, 1.0, 0.2775), (0.09359, 0.8818, 0.4032), (0.09359, 1.0, -0.4032), (0.09359, -1.0, 0.4032), (0.09359, -0.9103, -0.4032), (0.09359, -1.0, -0.2347), (0.09359, -1.0, 0.2775), (0.09359, 0.8818, -0.4032)], [], [(31, 24, 3, 19), (48, 44, 7, 20), (22, 11, 5, 21), (40, 35, 1, 18), (52, 10, 4, 45), (36, 9, 1, 35), (43, 24, 9, 36), (55, 25, 10, 52), (30, 27, 11, 22), (18, 1, 9, 23), (0, 12, 17, 8), (25, 28, 16, 10), (34, 38, 12, 0), (10, 16, 15, 4), (50, 47, 14, 6), (26, 29, 13, 2), (12, 18, 23, 17), (28, 30, 22, 16), (38, 40, 18, 12), (16, 22, 21, 15), (47, 48, 20, 14), (29, 31, 19, 13), (17, 23, 31, 29), (14, 20, 30, 28), (8, 17, 29, 26), (6, 14, 28, 25), (20, 7, 27, 30), (50, 6, 25, 55), (33, 3, 24, 43), (23, 9, 24, 31), (44, 33, 43, 49), (2, 32, 42, 26), (13, 19, 41, 39), (53, 54, 40, 38), (2, 13, 39, 32), (45, 53, 38, 34), (26, 42, 37, 8), (49, 43, 36, 46), (46, 36, 35, 51), (8, 37, 34, 0), (54, 51, 35, 40), (19, 3, 33, 41), (21, 5, 51, 54), (11, 46, 51, 5), (27, 49, 46, 11), (4, 15, 53, 45), (15, 21, 54, 53), (7, 44, 49, 27), (32, 50, 55, 42), (39, 41, 48, 47), (32, 39, 47, 50), (42, 55, 52, 37), (37, 52, 45, 34), (41, 33, 44, 48)])
_uv = me_cube_002.uv_layers.new(name='UVMap')
_uv.uv.foreach_set('vector', [0.586, 0.2352, 0.625, 0.2352, 0.625, 0.25, 0.586, 0.25, 0.586, 0.4341, 0.625, 0.4341, 0.625, 0.5, 0.586, 0.5, 0.586, 0.7388, 0.625, 0.7388, 0.625, 0.75, 0.586, 0.75, 0.586, 0.9596, 0.625, 0.9596, 0.625, 1.0, 0.586, 1.0, 0.3091, 0.7388, 0.375, 0.7388, 0.375, 0.75, 0.3091, 0.75, 0.8346, 0.7388, 0.875, 0.7388, 0.875, 0.75, 0.8346, 0.75, 0.8346, 0.5148, 0.875, 0.5148, 0.875, 0.7388, 0.8346, 0.7388, 0.3091, 0.5148, 0.375, 0.5148, 0.375, 0.7388, 0.3091, 0.7388, 0.586, 0.5148, 0.625, 0.5148, 0.625, 0.7388, 0.586, 0.7388, 0.586, 0.0, 0.625, 0.0, 0.625, 0.01121, 0.586, 0.01121, 0.375, 0.0, 0.4272, 0.0, 0.4272, 0.01121, 0.375, 0.01121, 0.375, 0.5148, 0.4272, 0.5148, 0.4272, 0.7388, 0.375, 0.7388, 0.375, 0.9596, 0.4272, 0.9596, 0.4272, 1.0, 0.375, 1.0, 0.375, 0.7388, 0.4272, 0.7388, 0.4272, 0.75, 0.375, 0.75, 0.375, 0.4341, 0.4272, 0.4341, 0.4272, 0.5, 0.375, 0.5, 0.375, 0.2352, 0.4272, 0.2352, 0.4272, 0.25, 0.375, 0.25, 0.4272, 0.0, 0.586, 0.0, 0.586, 0.01121, 0.4272, 0.01121, 0.4272, 0.5148, 0.586, 0.5148, 0.586, 0.7388, 0.4272, 0.7388, 0.4272, 0.9596, 0.586, 0.9596, 0.586, 1.0, 0.4272, 1.0, 0.4272, 0.7388, 0.586, 0.7388, 0.586, 0.75, 0.4272, 0.75, 0.4272, 0.4341, 0.586, 0.4341, 0.586, 0.5, 0.4272, 0.5, 0.4272, 0.2352, 0.586, 0.2352, 0.586, 0.25, 0.4272, 0.25, 0.4272, 0.01121, 0.586, 0.01121, 0.586, 0.2352, 0.4272, 0.2352, 0.4272, 0.5, 0.586, 0.5, 0.586, 0.5148, 0.4272, 0.5148, 0.375, 0.01121, 0.4272, 0.01121, 0.4272, 0.2352, 0.375, 0.2352, 0.375, 0.5, 0.4272, 0.5, 0.4272, 0.5148, 0.375, 0.5148, 0.586, 0.5, 0.625, 0.5, 0.625, 0.5148, 0.586, 0.5148, 0.3091, 0.5, 0.375, 0.5, 0.375, 0.5148, 0.3091, 0.5148, 0.8346, 0.5, 0.875, 0.5, 0.875, 0.5148, 0.8346, 0.5148, 0.586, 0.01121, 0.625, 0.01121, 0.625, 0.2352, 0.586, 0.2352, 0.6909, 0.5, 0.8346, 0.5, 0.8346, 0.5148, 0.6909, 0.5148, 0.125, 0.5, 0.1654, 0.5, 0.1654, 0.5148, 0.125, 0.5148, 0.4272, 0.25, 0.586, 0.25, 0.586, 0.2904, 0.4272, 0.2904, 0.4272, 0.8159, 0.586, 0.8159, 0.586, 0.9596, 0.4272, 0.9596, 0.375, 0.25, 0.4272, 0.25, 0.4272, 0.2904, 0.375, 0.2904, 0.375, 0.8159, 0.4272, 0.8159, 0.4272, 0.9596, 0.375, 0.9596, 0.125, 0.5148, 0.1654, 0.5148, 0.1654, 0.7388, 0.125, 0.7388, 0.6909, 0.5148, 0.8346, 0.5148, 0.8346, 0.7388, 0.6909, 0.7388, 0.6909, 0.7388, 0.8346, 0.7388, 0.8346, 0.75, 0.6909, 0.75, 0.125, 0.7388, 0.1654, 0.7388, 0.1654, 0.75, 0.125, 0.75, 0.586, 0.8159, 0.625, 0.8159, 0.625, 0.9596, 0.586, 0.9596, 0.586, 0.25, 0.625, 0.25, 0.625, 0.2904, 0.586, 0.2904, 0.586, 0.75, 0.625, 0.75, 0.625, 0.8159, 0.586, 0.8159, 0.625, 0.7388, 0.6909, 0.7388, 0.6909, 0.75, 0.625, 0.75, 0.625, 0.5148, 0.6909, 0.5148, 0.6909, 0.7388, 0.625, 0.7388, 0.375, 0.75, 0.4272, 0.75, 0.4272, 0.8159, 0.375, 0.8159, 0.4272, 0.75, 0.586, 0.75, 0.586, 0.8159, 0.4272, 0.8159, 0.625, 0.5, 0.6909, 0.5, 0.6909, 0.5148, 0.625, 0.5148, 0.1654, 0.5, 0.3091, 0.5, 0.3091, 0.5148, 0.1654, 0.5148, 0.4272, 0.2904, 0.586, 0.2904, 0.586, 0.4341, 0.4272, 0.4341, 0.375, 0.2904, 0.4272, 0.2904, 0.4272, 0.4341, 0.375, 0.4341, 0.1654, 0.5148, 0.3091, 0.5148, 0.3091, 0.7388, 0.1654, 0.7388, 0.1654, 0.7388, 0.3091, 0.7388, 0.3091, 0.75, 0.1654, 0.75, 0.586, 0.2904, 0.625, 0.2904, 0.625, 0.4341, 0.586, 0.4341])
me_cube_002.materials.append(mat_material_004)
me_cube_002.use_remesh_fix_poles = True
me_cube_002.use_remesh_preserve_attributes = False
me_cube_002.use_mirror_vertex_groups = False
me_cube_002.update()
me_cube_005 = bpy.data.meshes.new('Cube.005')
me_cube_005.from_pydata([(0.638, -0.6606, 1.0), (0.638, -0.6606, 0.0), (0.638, -1.0, 1.0), (0.638, -1.0, 0.0), (0.007553, -0.6606, 1.0), (0.007553, -0.6606, 0.0), (0.007553, -1.0, 1.0), (0.007553, -1.0, 0.0), (0.09739, -0.6606, 0.0), (0.09739, -1.0, 1.0), (0.09739, -1.0, 0.0), (0.09739, -0.6606, 1.0), (0.5537, -1.0, 0.0), (0.5537, -0.6606, 1.0), (0.5537, -0.6606, 0.0), (0.5537, -1.0, 1.0), (0.638, -0.6606, 0.9048), (0.007553, -1.0, 0.9048), (0.638, -1.0, 0.9048), (0.007553, -0.6606, 0.9048), (0.09739, -0.6606, 0.9048), (0.09739, -1.0, 0.9048), (0.5537, -1.0, 0.9048), (0.5537, -0.6606, 0.9048), (0.638, -0.6606, 0.09762), (0.638, -1.0, 0.09762), (0.007553, -0.6606, 0.09762), (0.09739, -0.6606, 0.09762), (0.09739, -1.0, 0.09762), (0.5537, -1.0, 0.09762), (0.5537, -0.6606, 0.09762), (0.007553, -1.0, 0.09762), (0.09739, -0.9306, 0.9048), (0.5537, -0.9306, 0.9048), (0.09739, -0.9306, 0.09762), (0.5537, -0.9306, 0.09762), (0.007553, -1.0, 0.651), (0.638, -0.6606, 0.651), (0.638, -1.0, 0.651), (0.007553, -0.6606, 0.651), (0.09739, -0.6606, 0.651), (0.09739, -1.0, 0.651), (0.5537, -1.0, 0.651), (0.5537, -0.6606, 0.651), (0.09739, -0.9306, 0.651), (0.5537, -0.9306, 0.651)], [], [(19, 4, 11, 20), (6, 9, 11, 4), (17, 6, 4, 19), (14, 1, 3, 12), (16, 0, 2, 18), (23, 13, 0, 16), (22, 15, 9, 21), (13, 11, 9, 15), (0, 13, 15, 2), (18, 2, 15, 22), (20, 11, 13, 23), (8, 14, 12, 10), (40, 20, 23, 43), (38, 18, 22, 42), (28, 29, 35, 34), (43, 23, 16, 37), (37, 16, 18, 38), (36, 17, 19, 39), (39, 19, 20, 40), (7, 5, 8, 10), (7, 31, 26, 5), (1, 24, 25, 3), (14, 30, 24, 1), (12, 29, 28, 10), (3, 25, 29, 12), (8, 27, 30, 14), (45, 33, 32, 44), (22, 21, 32, 33), (42, 22, 33, 45), (41, 28, 34, 44), (21, 41, 44, 32), (29, 42, 45, 35), (35, 45, 44, 34), (5, 26, 27, 8), (31, 36, 39, 26), (24, 37, 38, 25), (30, 43, 37, 24), (25, 38, 42, 29), (27, 40, 43, 30), (28, 31, 7, 10), (41, 36, 31, 28), (36, 41, 21, 17), (17, 21, 9, 6), (26, 39, 40, 27)])
_uv = me_cube_005.uv_layers.new(name='UVMap')
_uv.uv.foreach_set('vector', [0.6012, 0.25, 0.625, 0.25, 0.625, 0.3872, 0.6012, 0.3872, 0.625, 0.0, 0.625, 0.8628, 0.7378, 0.5, 0.625, 0.25, 0.6012, 0.0, 0.625, 0.0, 0.625, 0.25, 0.6012, 0.25, 0.3622, 0.5, 0.375, 0.5, 0.375, 0.75, 0.3622, 0.75, 0.6012, 0.5, 0.625, 0.5, 0.625, 0.75, 0.6012, 0.75, 0.6012, 0.4872, 0.625, 0.4872, 0.625, 0.5, 0.6012, 0.5, 0.6012, 0.7628, 0.625, 0.7628, 0.625, 0.8628, 0.6012, 0.8628, 0.6378, 0.5, 0.7378, 0.5, 0.7378, 0.75, 0.6378, 0.75, 0.625, 0.5, 0.6378, 0.5, 0.6378, 0.75, 0.625, 0.75, 0.6012, 0.75, 0.625, 0.75, 0.625, 0.7628, 0.6012, 0.7628, 0.6012, 0.3872, 0.625, 0.3872, 0.625, 0.4872, 0.6012, 0.4872, 0.2622, 0.5, 0.3622, 0.5, 0.3622, 0.75, 0.2622, 0.75, 0.5611, 0.3872, 0.6012, 0.3872, 0.6012, 0.4872, 0.5611, 0.4872, 0.5611, 0.75, 0.6012, 0.75, 0.6012, 0.7628, 0.5611, 0.7628, 0.3994, 0.8628, 0.3994, 0.7628, 0.3994, 0.7628, 0.3994, 0.8628, 0.5611, 0.4872, 0.6012, 0.4872, 0.6012, 0.5, 0.5611, 0.5, 0.5611, 0.5, 0.6012, 0.5, 0.6012, 0.75, 0.5611, 0.75, 0.5611, 0.0, 0.6012, 0.0, 0.6012, 0.25, 0.5611, 0.25, 0.5611, 0.25, 0.6012, 0.25, 0.6012, 0.3872, 0.5611, 0.3872, 0.375, 0.0, 0.375, 0.25, 0.2622, 0.5, 0.375, 0.8628, 0.375, 0.0, 0.3994, 0.0, 0.3994, 0.25, 0.375, 0.25, 0.375, 0.5, 0.3994, 0.5, 0.3994, 0.75, 0.375, 0.75, 0.375, 0.4872, 0.3994, 0.4872, 0.3994, 0.5, 0.375, 0.5, 0.375, 0.7628, 0.3994, 0.7628, 0.3994, 0.8628, 0.375, 0.8628, 0.375, 0.75, 0.3994, 0.75, 0.3994, 0.7628, 0.375, 0.7628, 0.375, 0.3872, 0.3994, 0.3872, 0.3994, 0.4872, 0.375, 0.4872, 0.5611, 0.7628, 0.6012, 0.7628, 0.6012, 0.8628, 0.5611, 0.8628, 0.6012, 0.7628, 0.6012, 0.8628, 0.6012, 0.8628, 0.6012, 0.7628, 0.5611, 0.7628, 0.6012, 0.7628, 0.6012, 0.7628, 0.5611, 0.7628, 0.5611, 0.8628, 0.3994, 0.8628, 0.3994, 0.8628, 0.5611, 0.8628, 0.6012, 0.8628, 0.5611, 0.8628, 0.5611, 0.8628, 0.6012, 0.8628, 0.3994, 0.7628, 0.5611, 0.7628, 0.5611, 0.7628, 0.3994, 0.7628, 0.3994, 0.7628, 0.5611, 0.7628, 0.5611, 0.8628, 0.3994, 0.8628, 0.375, 0.25, 0.3994, 0.25, 0.3994, 0.3872, 0.2622, 0.5, 0.3994, 0.0, 0.5611, 0.0, 0.5611, 0.25, 0.3994, 0.25, 0.3994, 0.5, 0.5611, 0.5, 0.5611, 0.75, 0.3994, 0.75, 0.3994, 0.4872, 0.5611, 0.4872, 0.5611, 0.5, 0.3994, 0.5, 0.3994, 0.75, 0.5611, 0.75, 0.5611, 0.7628, 0.3994, 0.7628, 0.3994, 0.3872, 0.5611, 0.3872, 0.5611, 0.4872, 0.3994, 0.4872, 0.3994, 0.8628, 0.3994, 0.0, 0.375, 0.0, 0.375, 0.8628, 0.5611, 0.8628, 0.5611, 0.0, 0.3994, 0.0, 0.3994, 0.8628, 0.5611, 0.0, 0.5611, 0.8628, 0.6012, 0.8628, 0.6012, 0.0, 0.6012, 0.0, 0.6012, 0.8628, 0.625, 0.8628, 0.625, 0.0, 0.3994, 0.25, 0.5611, 0.25, 0.5611, 0.3872, 0.3994, 0.3872])
me_cube_005.materials.append(mat_material_008)
me_cube_005.use_remesh_preserve_volume = False
me_cube_005.use_remesh_preserve_attributes = False
me_cube_005.use_mirror_vertex_groups = False
me_cube_005.update()
me_plane_002 = bpy.data.meshes.new('Plane.002')
me_plane_002.from_pydata([(-0.9772, 0.06752, -4.666e-08), (0.9573, 0.06752, -4.666e-08), (-0.9772, 0.9601, 1.742e-09), (0.9573, 0.9601, 1.742e-09)], [], [(0, 1, 3, 2)])
_uv = me_plane_002.uv_layers.new(name='UVMap')
_uv.uv.foreach_set('vector', [0.0, 0.0, 1.0, 0.0, 1.0, 1.0, 0.0, 1.0])
me_plane_002.materials.append(mat_material_009)
me_plane_002.use_remesh_fix_poles = True
me_plane_002.use_remesh_preserve_attributes = False
me_plane_002.use_mirror_vertex_groups = False
me_plane_002.update()
me_cylinder_001 = bpy.data.meshes.new('Cylinder.001')
me_cylinder_001.from_pydata([(0.0, 1.0, -1.0), (0.0, 1.0, 1.0), (0.1951, 0.9808, -1.0), (0.1951, 0.9808, 1.0), (0.3827, 0.9239, -1.0), (0.3827, 0.9239, 1.0), (0.5556, 0.8315, -1.0), (0.5556, 0.8315, 1.0), (0.7071, 0.7071, -1.0), (0.7071, 0.7071, 1.0), (0.8315, 0.5556, -1.0), (0.8315, 0.5556, 1.0), (0.9239, 0.3827, -1.0), (0.9239, 0.3827, 1.0), (0.9808, 0.1951, -1.0), (0.9808, 0.1951, 1.0), (1.0, 7.55e-08, -1.0), (1.0, 7.55e-08, 1.0), (0.9808, -0.1951, -1.0), (0.9808, -0.1951, 1.0), (0.9239, -0.3827, -1.0), (0.9239, -0.3827, 1.0), (0.8315, -0.5556, -1.0), (0.8315, -0.5556, 1.0), (0.7071, -0.7071, -1.0), (0.7071, -0.7071, 1.0), (0.5556, -0.8315, -1.0), (0.5556, -0.8315, 1.0), (0.3827, -0.9239, -1.0), (0.3827, -0.9239, 1.0), (0.1951, -0.9808, -1.0), (0.1951, -0.9808, 1.0), (-3.258e-07, -1.0, -1.0), (-3.258e-07, -1.0, 1.0), (-0.1951, -0.9808, -1.0), (-0.1951, -0.9808, 1.0), (-0.3827, -0.9239, -1.0), (-0.3827, -0.9239, 1.0), (-0.5556, -0.8315, -1.0), (-0.5556, -0.8315, 1.0), (-0.7071, -0.7071, -1.0), (-0.7071, -0.7071, 1.0), (-0.8315, -0.5556, -1.0), (-0.8315, -0.5556, 1.0), (-0.9239, -0.3827, -1.0), (-0.9239, -0.3827, 1.0), (-0.9808, -0.1951, -1.0), (-0.9808, -0.1951, 1.0), (-1.0, 9.656e-07, -1.0), (-1.0, 9.656e-07, 1.0), (-0.9808, 0.1951, -1.0), (-0.9808, 0.1951, 1.0), (-0.9239, 0.3827, -1.0), (-0.9239, 0.3827, 1.0), (-0.8315, 0.5556, -1.0), (-0.8315, 0.5556, 1.0), (-0.7071, 0.7071, -1.0), (-0.7071, 0.7071, 1.0), (-0.5556, 0.8315, -1.0), (-0.5556, 0.8315, 1.0), (-0.3827, 0.9239, -1.0), (-0.3827, 0.9239, 1.0), (-0.1951, 0.9808, -1.0), (-0.1951, 0.9808, 1.0)], [], [(0, 1, 3, 2), (2, 3, 5, 4), (4, 5, 7, 6), (6, 7, 9, 8), (8, 9, 11, 10), (10, 11, 13, 12), (12, 13, 15, 14), (14, 15, 17, 16), (16, 17, 19, 18), (18, 19, 21, 20), (20, 21, 23, 22), (22, 23, 25, 24), (24, 25, 27, 26), (26, 27, 29, 28), (28, 29, 31, 30), (30, 31, 33, 32), (32, 33, 35, 34), (34, 35, 37, 36), (36, 37, 39, 38), (38, 39, 41, 40), (40, 41, 43, 42), (42, 43, 45, 44), (44, 45, 47, 46), (46, 47, 49, 48), (48, 49, 51, 50), (50, 51, 53, 52), (52, 53, 55, 54), (54, 55, 57, 56), (56, 57, 59, 58), (58, 59, 61, 60), (3, 1, 63, 61, 59, 57, 55, 53, 51, 49, 47, 45, 43, 41, 39, 37, 35, 33, 31, 29, 27, 25, 23, 21, 19, 17, 15, 13, 11, 9, 7, 5), (60, 61, 63, 62), (62, 63, 1, 0), (0, 2, 4, 6, 8, 10, 12, 14, 16, 18, 20, 22, 24, 26, 28, 30, 32, 34, 36, 38, 40, 42, 44, 46, 48, 50, 52, 54, 56, 58, 60, 62)])
_uv = me_cylinder_001.uv_layers.new(name='UVMap')
_uv.uv.foreach_set('vector', [1.0, 0.5, 1.0, 1.0, 0.9688, 1.0, 0.9688, 0.5, 0.9688, 0.5, 0.9688, 1.0, 0.9375, 1.0, 0.9375, 0.5, 0.9375, 0.5, 0.9375, 1.0, 0.9062, 1.0, 0.9062, 0.5, 0.9062, 0.5, 0.9062, 1.0, 0.875, 1.0, 0.875, 0.5, 0.875, 0.5, 0.875, 1.0, 0.8438, 1.0, 0.8438, 0.5, 0.8438, 0.5, 0.8438, 1.0, 0.8125, 1.0, 0.8125, 0.5, 0.8125, 0.5, 0.8125, 1.0, 0.7812, 1.0, 0.7812, 0.5, 0.7812, 0.5, 0.7812, 1.0, 0.75, 1.0, 0.75, 0.5, 0.75, 0.5, 0.75, 1.0, 0.7188, 1.0, 0.7188, 0.5, 0.7188, 0.5, 0.7188, 1.0, 0.6875, 1.0, 0.6875, 0.5, 0.6875, 0.5, 0.6875, 1.0, 0.6562, 1.0, 0.6562, 0.5, 0.6562, 0.5, 0.6562, 1.0, 0.625, 1.0, 0.625, 0.5, 0.625, 0.5, 0.625, 1.0, 0.5938, 1.0, 0.5938, 0.5, 0.5938, 0.5, 0.5938, 1.0, 0.5625, 1.0, 0.5625, 0.5, 0.5625, 0.5, 0.5625, 1.0, 0.5312, 1.0, 0.5312, 0.5, 0.5312, 0.5, 0.5312, 1.0, 0.5, 1.0, 0.5, 0.5, 0.5, 0.5, 0.5, 1.0, 0.4688, 1.0, 0.4688, 0.5, 0.4688, 0.5, 0.4688, 1.0, 0.4375, 1.0, 0.4375, 0.5, 0.4375, 0.5, 0.4375, 1.0, 0.4062, 1.0, 0.4062, 0.5, 0.4062, 0.5, 0.4062, 1.0, 0.375, 1.0, 0.375, 0.5, 0.375, 0.5, 0.375, 1.0, 0.3438, 1.0, 0.3438, 0.5, 0.3438, 0.5, 0.3438, 1.0, 0.3125, 1.0, 0.3125, 0.5, 0.3125, 0.5, 0.3125, 1.0, 0.2812, 1.0, 0.2812, 0.5, 0.2812, 0.5, 0.2812, 1.0, 0.25, 1.0, 0.25, 0.5, 0.25, 0.5, 0.25, 1.0, 0.2188, 1.0, 0.2188, 0.5, 0.2188, 0.5, 0.2188, 1.0, 0.1875, 1.0, 0.1875, 0.5, 0.1875, 0.5, 0.1875, 1.0, 0.1562, 1.0, 0.1562, 0.5, 0.1562, 0.5, 0.1562, 1.0, 0.125, 1.0, 0.125, 0.5, 0.125, 0.5, 0.125, 1.0, 0.09375, 1.0, 0.09375, 0.5, 0.09375, 0.5, 0.09375, 1.0, 0.0625, 1.0, 0.0625, 0.5, 0.2968, 0.4854, 0.25, 0.49, 0.2032, 0.4854, 0.1582, 0.4717, 0.1167, 0.4496, 0.08029, 0.4197, 0.05045, 0.3833, 0.02827, 0.3418, 0.01461, 0.2968, 0.01, 0.25, 0.01461, 0.2032, 0.02827, 0.1582, 0.05045, 0.1167, 0.08029, 0.08029, 0.1167, 0.05045, 0.1582, 0.02827, 0.2032, 0.01461, 0.25, 0.01, 0.2968, 0.01461, 0.3418, 0.02827, 0.3833, 0.05045, 0.4197, 0.08029, 0.4496, 0.1167, 0.4717, 0.1582, 0.4854, 0.2032, 0.49, 0.25, 0.4854, 0.2968, 0.4717, 0.3418, 0.4496, 0.3833, 0.4197, 0.4197, 0.3833, 0.4496, 0.3418, 0.4717, 0.0625, 0.5, 0.0625, 1.0, 0.03125, 1.0, 0.03125, 0.5, 0.03125, 0.5, 0.03125, 1.0, 0.0, 1.0, 0.0, 0.5, 0.75, 0.49, 0.7968, 0.4854, 0.8418, 0.4717, 0.8833, 0.4496, 0.9197, 0.4197, 0.9496, 0.3833, 0.9717, 0.3418, 0.9854, 0.2968, 0.99, 0.25, 0.9854, 0.2032, 0.9717, 0.1582, 0.9496, 0.1167, 0.9197, 0.08029, 0.8833, 0.05045, 0.8418, 0.02827, 0.7968, 0.01461, 0.75, 0.01, 0.7032, 0.01461, 0.6582, 0.02827, 0.6167, 0.05045, 0.5803, 0.08029, 0.5504, 0.1167, 0.5283, 0.1582, 0.5146, 0.2032, 0.51, 0.25, 0.5146, 0.2968, 0.5283, 0.3418, 0.5504, 0.3833, 0.5803, 0.4197, 0.6167, 0.4496, 0.6582, 0.4717, 0.7032, 0.4854])
me_cylinder_001.materials.append(mat_material_010)
me_cylinder_001.use_remesh_fix_poles = True
me_cylinder_001.use_remesh_preserve_attributes = False
me_cylinder_001.use_mirror_vertex_groups = False
me_cylinder_001.update()
me_cylinder_002 = bpy.data.meshes.new('Cylinder.002')
me_cylinder_002.from_pydata([(0.0, 1.0, -1.0), (0.0, 1.0, 1.0), (0.1951, 0.9808, -1.0), (0.1951, 0.9808, 1.0), (0.3827, 0.9239, -1.0), (0.3827, 0.9239, 1.0), (0.5556, 0.8315, -1.0), (0.5556, 0.8315, 1.0), (0.7071, 0.7071, -1.0), (0.7071, 0.7071, 1.0), (0.8315, 0.5556, -1.0), (0.8315, 0.5556, 1.0), (0.9239, 0.3827, -1.0), (0.9239, 0.3827, 1.0), (0.9808, 0.1951, -1.0), (0.9808, 0.1951, 1.0), (1.0, 7.55e-08, -1.0), (1.0, 7.55e-08, 1.0), (0.9808, -0.1951, -1.0), (0.9808, -0.1951, 1.0), (0.9239, -0.3827, -1.0), (0.9239, -0.3827, 1.0), (0.8315, -0.5556, -1.0), (0.8315, -0.5556, 1.0), (0.7071, -0.7071, -1.0), (0.7071, -0.7071, 1.0), (0.5556, -0.8315, -1.0), (0.5556, -0.8315, 1.0), (0.3827, -0.9239, -1.0), (0.3827, -0.9239, 1.0), (0.1951, -0.9808, -1.0), (0.1951, -0.9808, 1.0), (-3.258e-07, -1.0, -1.0), (-3.258e-07, -1.0, 1.0), (-0.1951, -0.9808, -1.0), (-0.1951, -0.9808, 1.0), (-0.3827, -0.9239, -1.0), (-0.3827, -0.9239, 1.0), (-0.5556, -0.8315, -1.0), (-0.5556, -0.8315, 1.0), (-0.7071, -0.7071, -1.0), (-0.7071, -0.7071, 1.0), (-0.8315, -0.5556, -1.0), (-0.8315, -0.5556, 1.0), (-0.9239, -0.3827, -1.0), (-0.9239, -0.3827, 1.0), (-0.9808, -0.1951, -1.0), (-0.9808, -0.1951, 1.0), (-1.0, 9.656e-07, -1.0), (-1.0, 9.656e-07, 1.0), (-0.9808, 0.1951, -1.0), (-0.9808, 0.1951, 1.0), (-0.9239, 0.3827, -1.0), (-0.9239, 0.3827, 1.0), (-0.8315, 0.5556, -1.0), (-0.8315, 0.5556, 1.0), (-0.7071, 0.7071, -1.0), (-0.7071, 0.7071, 1.0), (-0.5556, 0.8315, -1.0), (-0.5556, 0.8315, 1.0), (-0.3827, 0.9239, -1.0), (-0.3827, 0.9239, 1.0), (-0.1951, 0.9808, -1.0), (-0.1951, 0.9808, 1.0)], [], [(0, 1, 3, 2), (2, 3, 5, 4), (4, 5, 7, 6), (6, 7, 9, 8), (8, 9, 11, 10), (10, 11, 13, 12), (12, 13, 15, 14), (14, 15, 17, 16), (16, 17, 19, 18), (18, 19, 21, 20), (20, 21, 23, 22), (22, 23, 25, 24), (24, 25, 27, 26), (26, 27, 29, 28), (28, 29, 31, 30), (30, 31, 33, 32), (32, 33, 35, 34), (34, 35, 37, 36), (36, 37, 39, 38), (38, 39, 41, 40), (40, 41, 43, 42), (42, 43, 45, 44), (44, 45, 47, 46), (46, 47, 49, 48), (48, 49, 51, 50), (50, 51, 53, 52), (52, 53, 55, 54), (54, 55, 57, 56), (56, 57, 59, 58), (58, 59, 61, 60), (3, 1, 63, 61, 59, 57, 55, 53, 51, 49, 47, 45, 43, 41, 39, 37, 35, 33, 31, 29, 27, 25, 23, 21, 19, 17, 15, 13, 11, 9, 7, 5), (60, 61, 63, 62), (62, 63, 1, 0), (0, 2, 4, 6, 8, 10, 12, 14, 16, 18, 20, 22, 24, 26, 28, 30, 32, 34, 36, 38, 40, 42, 44, 46, 48, 50, 52, 54, 56, 58, 60, 62)])
_uv = me_cylinder_002.uv_layers.new(name='UVMap')
_uv.uv.foreach_set('vector', [1.0, 0.5, 1.0, 1.0, 0.9688, 1.0, 0.9688, 0.5, 0.9688, 0.5, 0.9688, 1.0, 0.9375, 1.0, 0.9375, 0.5, 0.9375, 0.5, 0.9375, 1.0, 0.9062, 1.0, 0.9062, 0.5, 0.9062, 0.5, 0.9062, 1.0, 0.875, 1.0, 0.875, 0.5, 0.875, 0.5, 0.875, 1.0, 0.8438, 1.0, 0.8438, 0.5, 0.8438, 0.5, 0.8438, 1.0, 0.8125, 1.0, 0.8125, 0.5, 0.8125, 0.5, 0.8125, 1.0, 0.7812, 1.0, 0.7812, 0.5, 0.7812, 0.5, 0.7812, 1.0, 0.75, 1.0, 0.75, 0.5, 0.75, 0.5, 0.75, 1.0, 0.7188, 1.0, 0.7188, 0.5, 0.7188, 0.5, 0.7188, 1.0, 0.6875, 1.0, 0.6875, 0.5, 0.6875, 0.5, 0.6875, 1.0, 0.6562, 1.0, 0.6562, 0.5, 0.6562, 0.5, 0.6562, 1.0, 0.625, 1.0, 0.625, 0.5, 0.625, 0.5, 0.625, 1.0, 0.5938, 1.0, 0.5938, 0.5, 0.5938, 0.5, 0.5938, 1.0, 0.5625, 1.0, 0.5625, 0.5, 0.5625, 0.5, 0.5625, 1.0, 0.5312, 1.0, 0.5312, 0.5, 0.5312, 0.5, 0.5312, 1.0, 0.5, 1.0, 0.5, 0.5, 0.5, 0.5, 0.5, 1.0, 0.4688, 1.0, 0.4688, 0.5, 0.4688, 0.5, 0.4688, 1.0, 0.4375, 1.0, 0.4375, 0.5, 0.4375, 0.5, 0.4375, 1.0, 0.4062, 1.0, 0.4062, 0.5, 0.4062, 0.5, 0.4062, 1.0, 0.375, 1.0, 0.375, 0.5, 0.375, 0.5, 0.375, 1.0, 0.3438, 1.0, 0.3438, 0.5, 0.3438, 0.5, 0.3438, 1.0, 0.3125, 1.0, 0.3125, 0.5, 0.3125, 0.5, 0.3125, 1.0, 0.2812, 1.0, 0.2812, 0.5, 0.2812, 0.5, 0.2812, 1.0, 0.25, 1.0, 0.25, 0.5, 0.25, 0.5, 0.25, 1.0, 0.2188, 1.0, 0.2188, 0.5, 0.2188, 0.5, 0.2188, 1.0, 0.1875, 1.0, 0.1875, 0.5, 0.1875, 0.5, 0.1875, 1.0, 0.1562, 1.0, 0.1562, 0.5, 0.1562, 0.5, 0.1562, 1.0, 0.125, 1.0, 0.125, 0.5, 0.125, 0.5, 0.125, 1.0, 0.09375, 1.0, 0.09375, 0.5, 0.09375, 0.5, 0.09375, 1.0, 0.0625, 1.0, 0.0625, 0.5, 0.2968, 0.4854, 0.25, 0.49, 0.2032, 0.4854, 0.1582, 0.4717, 0.1167, 0.4496, 0.08029, 0.4197, 0.05045, 0.3833, 0.02827, 0.3418, 0.01461, 0.2968, 0.01, 0.25, 0.01461, 0.2032, 0.02827, 0.1582, 0.05045, 0.1167, 0.08029, 0.08029, 0.1167, 0.05045, 0.1582, 0.02827, 0.2032, 0.01461, 0.25, 0.01, 0.2968, 0.01461, 0.3418, 0.02827, 0.3833, 0.05045, 0.4197, 0.08029, 0.4496, 0.1167, 0.4717, 0.1582, 0.4854, 0.2032, 0.49, 0.25, 0.4854, 0.2968, 0.4717, 0.3418, 0.4496, 0.3833, 0.4197, 0.4197, 0.3833, 0.4496, 0.3418, 0.4717, 0.0625, 0.5, 0.0625, 1.0, 0.03125, 1.0, 0.03125, 0.5, 0.03125, 0.5, 0.03125, 1.0, 0.0, 1.0, 0.0, 0.5, 0.75, 0.49, 0.7968, 0.4854, 0.8418, 0.4717, 0.8833, 0.4496, 0.9197, 0.4197, 0.9496, 0.3833, 0.9717, 0.3418, 0.9854, 0.2968, 0.99, 0.25, 0.9854, 0.2032, 0.9717, 0.1582, 0.9496, 0.1167, 0.9197, 0.08029, 0.8833, 0.05045, 0.8418, 0.02827, 0.7968, 0.01461, 0.75, 0.01, 0.7032, 0.01461, 0.6582, 0.02827, 0.6167, 0.05045, 0.5803, 0.08029, 0.5504, 0.1167, 0.5283, 0.1582, 0.5146, 0.2032, 0.51, 0.25, 0.5146, 0.2968, 0.5283, 0.3418, 0.5504, 0.3833, 0.5803, 0.4197, 0.6167, 0.4496, 0.6582, 0.4717, 0.7032, 0.4854])
me_cylinder_002.materials.append(mat_material_010)
me_cylinder_002.use_remesh_fix_poles = True
me_cylinder_002.use_remesh_preserve_attributes = False
me_cylinder_002.use_mirror_vertex_groups = False
me_cylinder_002.update()
me_cube_006 = bpy.data.meshes.new('Cube.006')
me_cube_006.from_pydata([(0.638, -0.6606, 1.0), (0.638, -0.6606, 0.0), (0.638, -1.0, 1.0), (0.638, -1.0, 0.0), (0.007553, -0.6606, 1.0), (0.007553, -0.6606, 0.0), (0.007553, -1.0, 1.0), (0.007553, -1.0, 0.0), (0.09739, -0.6606, 0.0), (0.09739, -1.0, 1.0), (0.09739, -1.0, 0.0), (0.09739, -0.6606, 1.0), (0.5537, -1.0, 0.0), (0.5537, -0.6606, 1.0), (0.5537, -0.6606, 0.0), (0.5537, -1.0, 1.0), (0.638, -0.6606, 0.64), (0.007553, -1.0, 0.64), (0.638, -1.0, 0.64), (0.007553, -0.6606, 0.64), (0.09739, -0.6606, 0.64), (0.09739, -1.0, 0.64), (0.5537, -1.0, 0.64), (0.5537, -0.6606, 0.64), (0.638, -0.6606, 0.3339), (0.638, -1.0, 0.3339), (0.007553, -0.6606, 0.3339), (0.09739, -0.6606, 0.3339), (0.09739, -1.0, 0.3339), (0.5537, -1.0, 0.3339), (0.5537, -0.6606, 0.3339), (0.007553, -1.0, 0.3339), (0.09739, -0.9306, 0.64), (0.5537, -0.9306, 0.64), (0.09739, -0.9306, 0.3339), (0.5537, -0.9306, 0.3339), (0.007553, -1.0, 0.5018), (0.638, -0.6606, 0.5018), (0.638, -1.0, 0.5018), (0.007553, -0.6606, 0.5018), (0.09739, -0.6606, 0.5018), (0.09739, -1.0, 0.5018), (0.5537, -1.0, 0.5018), (0.5537, -0.6606, 0.5018), (0.09739, -0.9306, 0.5018), (0.5537, -0.9306, 0.5018)], [], [(19, 4, 11, 20), (6, 9, 11, 4), (17, 6, 4, 19), (14, 1, 3, 12), (16, 0, 2, 18), (23, 13, 0, 16), (22, 15, 9, 21), (13, 11, 9, 15), (0, 13, 15, 2), (18, 2, 15, 22), (20, 11, 13, 23), (8, 14, 12, 10), (40, 20, 23, 43), (38, 18, 22, 42), (28, 29, 35, 34), (43, 23, 16, 37), (37, 16, 18, 38), (36, 17, 19, 39), (39, 19, 20, 40), (7, 5, 8, 10), (7, 31, 26, 5), (1, 24, 25, 3), (14, 30, 24, 1), (12, 29, 28, 10), (3, 25, 29, 12), (8, 27, 30, 14), (45, 33, 32, 44), (22, 21, 32, 33), (42, 22, 33, 45), (41, 28, 34, 44), (21, 41, 44, 32), (29, 42, 45, 35), (35, 45, 44, 34), (5, 26, 27, 8), (31, 36, 39, 26), (24, 37, 38, 25), (30, 43, 37, 24), (25, 38, 42, 29), (27, 40, 43, 30), (28, 31, 7, 10), (41, 36, 31, 28), (36, 41, 21, 17), (17, 21, 9, 6), (26, 39, 40, 27)])
_uv = me_cube_006.uv_layers.new(name='UVMap')
_uv.uv.foreach_set('vector', [0.6012, 0.25, 0.625, 0.25, 0.625, 0.3872, 0.6012, 0.3872, 0.625, 0.0, 0.625, 0.8628, 0.7378, 0.5, 0.625, 0.25, 0.6012, 0.0, 0.625, 0.0, 0.625, 0.25, 0.6012, 0.25, 0.3622, 0.5, 0.375, 0.5, 0.375, 0.75, 0.3622, 0.75, 0.6012, 0.5, 0.625, 0.5, 0.625, 0.75, 0.6012, 0.75, 0.6012, 0.4872, 0.625, 0.4872, 0.625, 0.5, 0.6012, 0.5, 0.6012, 0.7628, 0.625, 0.7628, 0.625, 0.8628, 0.6012, 0.8628, 0.6378, 0.5, 0.7378, 0.5, 0.7378, 0.75, 0.6378, 0.75, 0.625, 0.5, 0.6378, 0.5, 0.6378, 0.75, 0.625, 0.75, 0.6012, 0.75, 0.625, 0.75, 0.625, 0.7628, 0.6012, 0.7628, 0.6012, 0.3872, 0.625, 0.3872, 0.625, 0.4872, 0.6012, 0.4872, 0.2622, 0.5, 0.3622, 0.5, 0.3622, 0.75, 0.2622, 0.75, 0.5611, 0.3872, 0.6012, 0.3872, 0.6012, 0.4872, 0.5611, 0.4872, 0.5611, 0.75, 0.6012, 0.75, 0.6012, 0.7628, 0.5611, 0.7628, 0.3994, 0.8628, 0.3994, 0.7628, 0.3994, 0.7628, 0.3994, 0.8628, 0.5611, 0.4872, 0.6012, 0.4872, 0.6012, 0.5, 0.5611, 0.5, 0.5611, 0.5, 0.6012, 0.5, 0.6012, 0.75, 0.5611, 0.75, 0.5611, 0.0, 0.6012, 0.0, 0.6012, 0.25, 0.5611, 0.25, 0.5611, 0.25, 0.6012, 0.25, 0.6012, 0.3872, 0.5611, 0.3872, 0.375, 0.0, 0.375, 0.25, 0.2622, 0.5, 0.375, 0.8628, 0.375, 0.0, 0.3994, 0.0, 0.3994, 0.25, 0.375, 0.25, 0.375, 0.5, 0.3994, 0.5, 0.3994, 0.75, 0.375, 0.75, 0.375, 0.4872, 0.3994, 0.4872, 0.3994, 0.5, 0.375, 0.5, 0.375, 0.7628, 0.3994, 0.7628, 0.3994, 0.8628, 0.375, 0.8628, 0.375, 0.75, 0.3994, 0.75, 0.3994, 0.7628, 0.375, 0.7628, 0.375, 0.3872, 0.3994, 0.3872, 0.3994, 0.4872, 0.375, 0.4872, 0.5611, 0.7628, 0.6012, 0.7628, 0.6012, 0.8628, 0.5611, 0.8628, 0.6012, 0.7628, 0.6012, 0.8628, 0.6012, 0.8628, 0.6012, 0.7628, 0.5611, 0.7628, 0.6012, 0.7628, 0.6012, 0.7628, 0.5611, 0.7628, 0.5611, 0.8628, 0.3994, 0.8628, 0.3994, 0.8628, 0.5611, 0.8628, 0.6012, 0.8628, 0.5611, 0.8628, 0.5611, 0.8628, 0.6012, 0.8628, 0.3994, 0.7628, 0.5611, 0.7628, 0.5611, 0.7628, 0.3994, 0.7628, 0.3994, 0.7628, 0.5611, 0.7628, 0.5611, 0.8628, 0.3994, 0.8628, 0.375, 0.25, 0.3994, 0.25, 0.3994, 0.3872, 0.2622, 0.5, 0.3994, 0.0, 0.5611, 0.0, 0.5611, 0.25, 0.3994, 0.25, 0.3994, 0.5, 0.5611, 0.5, 0.5611, 0.75, 0.3994, 0.75, 0.3994, 0.4872, 0.5611, 0.4872, 0.5611, 0.5, 0.3994, 0.5, 0.3994, 0.75, 0.5611, 0.75, 0.5611, 0.7628, 0.3994, 0.7628, 0.3994, 0.3872, 0.5611, 0.3872, 0.5611, 0.4872, 0.3994, 0.4872, 0.3994, 0.8628, 0.3994, 0.0, 0.375, 0.0, 0.375, 0.8628, 0.5611, 0.8628, 0.5611, 0.0, 0.3994, 0.0, 0.3994, 0.8628, 0.5611, 0.0, 0.5611, 0.8628, 0.6012, 0.8628, 0.6012, 0.0, 0.6012, 0.0, 0.6012, 0.8628, 0.625, 0.8628, 0.625, 0.0, 0.3994, 0.25, 0.5611, 0.25, 0.5611, 0.3872, 0.3994, 0.3872])
me_cube_006.materials.append(mat_material_011)
me_cube_006.use_remesh_preserve_volume = False
me_cube_006.use_remesh_preserve_attributes = False
me_cube_006.use_mirror_vertex_groups = False
me_cube_006.update()
me_cylinder_004 = bpy.data.meshes.new('Cylinder.004')
me_cylinder_004.from_pydata([(0.0, 1.0, -1.0), (0.0, 1.0, 1.0), (0.1951, 0.9808, -1.0), (0.1951, 0.9808, 1.0), (0.3827, 0.9239, -1.0), (0.3827, 0.9239, 1.0), (0.5556, 0.8315, -1.0), (0.5556, 0.8315, 1.0), (0.7071, 0.7071, -1.0), (0.7071, 0.7071, 1.0), (0.8315, 0.5556, -1.0), (0.8315, 0.5556, 1.0), (0.9239, 0.3827, -1.0), (0.9239, 0.3827, 1.0), (0.9808, 0.1951, -1.0), (0.9808, 0.1951, 1.0), (1.0, 7.55e-08, -1.0), (1.0, 7.55e-08, 1.0), (0.9808, -0.1951, -1.0), (0.9808, -0.1951, 1.0), (0.9239, -0.3827, -1.0), (0.9239, -0.3827, 1.0), (0.8315, -0.5556, -1.0), (0.8315, -0.5556, 1.0), (0.7071, -0.7071, -1.0), (0.7071, -0.7071, 1.0), (0.5556, -0.8315, -1.0), (0.5556, -0.8315, 1.0), (0.3827, -0.9239, -1.0), (0.3827, -0.9239, 1.0), (0.1951, -0.9808, -1.0), (0.1951, -0.9808, 1.0), (-3.258e-07, -1.0, -1.0), (-3.258e-07, -1.0, 1.0), (-0.1951, -0.9808, -1.0), (-0.1951, -0.9808, 1.0), (-0.3827, -0.9239, -1.0), (-0.3827, -0.9239, 1.0), (-0.5556, -0.8315, -1.0), (-0.5556, -0.8315, 1.0), (-0.7071, -0.7071, -1.0), (-0.7071, -0.7071, 1.0), (-0.8315, -0.5556, -1.0), (-0.8315, -0.5556, 1.0), (-0.9239, -0.3827, -1.0), (-0.9239, -0.3827, 1.0), (-0.9808, -0.1951, -1.0), (-0.9808, -0.1951, 1.0), (-1.0, 9.656e-07, -1.0), (-1.0, 9.656e-07, 1.0), (-0.9808, 0.1951, -1.0), (-0.9808, 0.1951, 1.0), (-0.9239, 0.3827, -1.0), (-0.9239, 0.3827, 1.0), (-0.8315, 0.5556, -1.0), (-0.8315, 0.5556, 1.0), (-0.7071, 0.7071, -1.0), (-0.7071, 0.7071, 1.0), (-0.5556, 0.8315, -1.0), (-0.5556, 0.8315, 1.0), (-0.3827, 0.9239, -1.0), (-0.3827, 0.9239, 1.0), (-0.1951, 0.9808, -1.0), (-0.1951, 0.9808, 1.0)], [], [(0, 1, 3, 2), (2, 3, 5, 4), (4, 5, 7, 6), (6, 7, 9, 8), (8, 9, 11, 10), (10, 11, 13, 12), (12, 13, 15, 14), (14, 15, 17, 16), (16, 17, 19, 18), (18, 19, 21, 20), (20, 21, 23, 22), (22, 23, 25, 24), (24, 25, 27, 26), (26, 27, 29, 28), (28, 29, 31, 30), (30, 31, 33, 32), (32, 33, 35, 34), (34, 35, 37, 36), (36, 37, 39, 38), (38, 39, 41, 40), (40, 41, 43, 42), (42, 43, 45, 44), (44, 45, 47, 46), (46, 47, 49, 48), (48, 49, 51, 50), (50, 51, 53, 52), (52, 53, 55, 54), (54, 55, 57, 56), (56, 57, 59, 58), (58, 59, 61, 60), (3, 1, 63, 61, 59, 57, 55, 53, 51, 49, 47, 45, 43, 41, 39, 37, 35, 33, 31, 29, 27, 25, 23, 21, 19, 17, 15, 13, 11, 9, 7, 5), (60, 61, 63, 62), (62, 63, 1, 0), (0, 2, 4, 6, 8, 10, 12, 14, 16, 18, 20, 22, 24, 26, 28, 30, 32, 34, 36, 38, 40, 42, 44, 46, 48, 50, 52, 54, 56, 58, 60, 62)])
_uv = me_cylinder_004.uv_layers.new(name='UVMap')
_uv.uv.foreach_set('vector', [1.0, 0.5, 1.0, 1.0, 0.9688, 1.0, 0.9688, 0.5, 0.9688, 0.5, 0.9688, 1.0, 0.9375, 1.0, 0.9375, 0.5, 0.9375, 0.5, 0.9375, 1.0, 0.9062, 1.0, 0.9062, 0.5, 0.9062, 0.5, 0.9062, 1.0, 0.875, 1.0, 0.875, 0.5, 0.875, 0.5, 0.875, 1.0, 0.8438, 1.0, 0.8438, 0.5, 0.8438, 0.5, 0.8438, 1.0, 0.8125, 1.0, 0.8125, 0.5, 0.8125, 0.5, 0.8125, 1.0, 0.7812, 1.0, 0.7812, 0.5, 0.7812, 0.5, 0.7812, 1.0, 0.75, 1.0, 0.75, 0.5, 0.75, 0.5, 0.75, 1.0, 0.7188, 1.0, 0.7188, 0.5, 0.7188, 0.5, 0.7188, 1.0, 0.6875, 1.0, 0.6875, 0.5, 0.6875, 0.5, 0.6875, 1.0, 0.6562, 1.0, 0.6562, 0.5, 0.6562, 0.5, 0.6562, 1.0, 0.625, 1.0, 0.625, 0.5, 0.625, 0.5, 0.625, 1.0, 0.5938, 1.0, 0.5938, 0.5, 0.5938, 0.5, 0.5938, 1.0, 0.5625, 1.0, 0.5625, 0.5, 0.5625, 0.5, 0.5625, 1.0, 0.5312, 1.0, 0.5312, 0.5, 0.5312, 0.5, 0.5312, 1.0, 0.5, 1.0, 0.5, 0.5, 0.5, 0.5, 0.5, 1.0, 0.4688, 1.0, 0.4688, 0.5, 0.4688, 0.5, 0.4688, 1.0, 0.4375, 1.0, 0.4375, 0.5, 0.4375, 0.5, 0.4375, 1.0, 0.4062, 1.0, 0.4062, 0.5, 0.4062, 0.5, 0.4062, 1.0, 0.375, 1.0, 0.375, 0.5, 0.375, 0.5, 0.375, 1.0, 0.3438, 1.0, 0.3438, 0.5, 0.3438, 0.5, 0.3438, 1.0, 0.3125, 1.0, 0.3125, 0.5, 0.3125, 0.5, 0.3125, 1.0, 0.2812, 1.0, 0.2812, 0.5, 0.2812, 0.5, 0.2812, 1.0, 0.25, 1.0, 0.25, 0.5, 0.25, 0.5, 0.25, 1.0, 0.2188, 1.0, 0.2188, 0.5, 0.2188, 0.5, 0.2188, 1.0, 0.1875, 1.0, 0.1875, 0.5, 0.1875, 0.5, 0.1875, 1.0, 0.1562, 1.0, 0.1562, 0.5, 0.1562, 0.5, 0.1562, 1.0, 0.125, 1.0, 0.125, 0.5, 0.125, 0.5, 0.125, 1.0, 0.09375, 1.0, 0.09375, 0.5, 0.09375, 0.5, 0.09375, 1.0, 0.0625, 1.0, 0.0625, 0.5, 0.2968, 0.4854, 0.25, 0.49, 0.2032, 0.4854, 0.1582, 0.4717, 0.1167, 0.4496, 0.08029, 0.4197, 0.05045, 0.3833, 0.02827, 0.3418, 0.01461, 0.2968, 0.01, 0.25, 0.01461, 0.2032, 0.02827, 0.1582, 0.05045, 0.1167, 0.08029, 0.08029, 0.1167, 0.05045, 0.1582, 0.02827, 0.2032, 0.01461, 0.25, 0.01, 0.2968, 0.01461, 0.3418, 0.02827, 0.3833, 0.05045, 0.4197, 0.08029, 0.4496, 0.1167, 0.4717, 0.1582, 0.4854, 0.2032, 0.49, 0.25, 0.4854, 0.2968, 0.4717, 0.3418, 0.4496, 0.3833, 0.4197, 0.4197, 0.3833, 0.4496, 0.3418, 0.4717, 0.0625, 0.5, 0.0625, 1.0, 0.03125, 1.0, 0.03125, 0.5, 0.03125, 0.5, 0.03125, 1.0, 0.0, 1.0, 0.0, 0.5, 0.75, 0.49, 0.7968, 0.4854, 0.8418, 0.4717, 0.8833, 0.4496, 0.9197, 0.4197, 0.9496, 0.3833, 0.9717, 0.3418, 0.9854, 0.2968, 0.99, 0.25, 0.9854, 0.2032, 0.9717, 0.1582, 0.9496, 0.1167, 0.9197, 0.08029, 0.8833, 0.05045, 0.8418, 0.02827, 0.7968, 0.01461, 0.75, 0.01, 0.7032, 0.01461, 0.6582, 0.02827, 0.6167, 0.05045, 0.5803, 0.08029, 0.5504, 0.1167, 0.5283, 0.1582, 0.5146, 0.2032, 0.51, 0.25, 0.5146, 0.2968, 0.5283, 0.3418, 0.5504, 0.3833, 0.5803, 0.4197, 0.6167, 0.4496, 0.6582, 0.4717, 0.7032, 0.4854])
me_cylinder_004.materials.append(mat_material_012)
me_cylinder_004.use_remesh_fix_poles = True
me_cylinder_004.use_remesh_preserve_attributes = False
me_cylinder_004.use_mirror_vertex_groups = False
me_cylinder_004.update()
me_cylinder_003 = bpy.data.meshes.new('Cylinder.003')
me_cylinder_003.from_pydata([(0.0, 1.0, -1.0), (0.0, 1.0, 1.0), (0.1951, 0.9808, -1.0), (0.1951, 0.9808, 1.0), (0.3827, 0.9239, -1.0), (0.3827, 0.9239, 1.0), (0.5556, 0.8315, -1.0), (0.5556, 0.8315, 1.0), (0.7071, 0.7071, -1.0), (0.7071, 0.7071, 1.0), (0.8315, 0.5556, -1.0), (0.8315, 0.5556, 1.0), (0.9239, 0.3827, -1.0), (0.9239, 0.3827, 1.0), (0.9808, 0.1951, -1.0), (0.9808, 0.1951, 1.0), (1.0, 7.55e-08, -1.0), (1.0, 7.55e-08, 1.0), (0.9808, -0.1951, -1.0), (0.9808, -0.1951, 1.0), (0.9239, -0.3827, -1.0), (0.9239, -0.3827, 1.0), (0.8315, -0.5556, -1.0), (0.8315, -0.5556, 1.0), (0.7071, -0.7071, -1.0), (0.7071, -0.7071, 1.0), (0.5556, -0.8315, -1.0), (0.5556, -0.8315, 1.0), (0.3827, -0.9239, -1.0), (0.3827, -0.9239, 1.0), (0.1951, -0.9808, -1.0), (0.1951, -0.9808, 1.0), (-3.258e-07, -1.0, -1.0), (-3.258e-07, -1.0, 1.0), (-0.1951, -0.9808, -1.0), (-0.1951, -0.9808, 1.0), (-0.3827, -0.9239, -1.0), (-0.3827, -0.9239, 1.0), (-0.5556, -0.8315, -1.0), (-0.5556, -0.8315, 1.0), (-0.7071, -0.7071, -1.0), (-0.7071, -0.7071, 1.0), (-0.8315, -0.5556, -1.0), (-0.8315, -0.5556, 1.0), (-0.9239, -0.3827, -1.0), (-0.9239, -0.3827, 1.0), (-0.9808, -0.1951, -1.0), (-0.9808, -0.1951, 1.0), (-1.0, 9.656e-07, -1.0), (-1.0, 9.656e-07, 1.0), (-0.9808, 0.1951, -1.0), (-0.9808, 0.1951, 1.0), (-0.9239, 0.3827, -1.0), (-0.9239, 0.3827, 1.0), (-0.8315, 0.5556, -1.0), (-0.8315, 0.5556, 1.0), (-0.7071, 0.7071, -1.0), (-0.7071, 0.7071, 1.0), (-0.5556, 0.8315, -1.0), (-0.5556, 0.8315, 1.0), (-0.3827, 0.9239, -1.0), (-0.3827, 0.9239, 1.0), (-0.1951, 0.9808, -1.0), (-0.1951, 0.9808, 1.0)], [], [(0, 1, 3, 2), (2, 3, 5, 4), (4, 5, 7, 6), (6, 7, 9, 8), (8, 9, 11, 10), (10, 11, 13, 12), (12, 13, 15, 14), (14, 15, 17, 16), (16, 17, 19, 18), (18, 19, 21, 20), (20, 21, 23, 22), (22, 23, 25, 24), (24, 25, 27, 26), (26, 27, 29, 28), (28, 29, 31, 30), (30, 31, 33, 32), (32, 33, 35, 34), (34, 35, 37, 36), (36, 37, 39, 38), (38, 39, 41, 40), (40, 41, 43, 42), (42, 43, 45, 44), (44, 45, 47, 46), (46, 47, 49, 48), (48, 49, 51, 50), (50, 51, 53, 52), (52, 53, 55, 54), (54, 55, 57, 56), (56, 57, 59, 58), (58, 59, 61, 60), (3, 1, 63, 61, 59, 57, 55, 53, 51, 49, 47, 45, 43, 41, 39, 37, 35, 33, 31, 29, 27, 25, 23, 21, 19, 17, 15, 13, 11, 9, 7, 5), (60, 61, 63, 62), (62, 63, 1, 0), (0, 2, 4, 6, 8, 10, 12, 14, 16, 18, 20, 22, 24, 26, 28, 30, 32, 34, 36, 38, 40, 42, 44, 46, 48, 50, 52, 54, 56, 58, 60, 62)])
_uv = me_cylinder_003.uv_layers.new(name='UVMap')
_uv.uv.foreach_set('vector', [1.0, 0.5, 1.0, 1.0, 0.9688, 1.0, 0.9688, 0.5, 0.9688, 0.5, 0.9688, 1.0, 0.9375, 1.0, 0.9375, 0.5, 0.9375, 0.5, 0.9375, 1.0, 0.9062, 1.0, 0.9062, 0.5, 0.9062, 0.5, 0.9062, 1.0, 0.875, 1.0, 0.875, 0.5, 0.875, 0.5, 0.875, 1.0, 0.8438, 1.0, 0.8438, 0.5, 0.8438, 0.5, 0.8438, 1.0, 0.8125, 1.0, 0.8125, 0.5, 0.8125, 0.5, 0.8125, 1.0, 0.7812, 1.0, 0.7812, 0.5, 0.7812, 0.5, 0.7812, 1.0, 0.75, 1.0, 0.75, 0.5, 0.75, 0.5, 0.75, 1.0, 0.7188, 1.0, 0.7188, 0.5, 0.7188, 0.5, 0.7188, 1.0, 0.6875, 1.0, 0.6875, 0.5, 0.6875, 0.5, 0.6875, 1.0, 0.6562, 1.0, 0.6562, 0.5, 0.6562, 0.5, 0.6562, 1.0, 0.625, 1.0, 0.625, 0.5, 0.625, 0.5, 0.625, 1.0, 0.5938, 1.0, 0.5938, 0.5, 0.5938, 0.5, 0.5938, 1.0, 0.5625, 1.0, 0.5625, 0.5, 0.5625, 0.5, 0.5625, 1.0, 0.5312, 1.0, 0.5312, 0.5, 0.5312, 0.5, 0.5312, 1.0, 0.5, 1.0, 0.5, 0.5, 0.5, 0.5, 0.5, 1.0, 0.4688, 1.0, 0.4688, 0.5, 0.4688, 0.5, 0.4688, 1.0, 0.4375, 1.0, 0.4375, 0.5, 0.4375, 0.5, 0.4375, 1.0, 0.4062, 1.0, 0.4062, 0.5, 0.4062, 0.5, 0.4062, 1.0, 0.375, 1.0, 0.375, 0.5, 0.375, 0.5, 0.375, 1.0, 0.3438, 1.0, 0.3438, 0.5, 0.3438, 0.5, 0.3438, 1.0, 0.3125, 1.0, 0.3125, 0.5, 0.3125, 0.5, 0.3125, 1.0, 0.2812, 1.0, 0.2812, 0.5, 0.2812, 0.5, 0.2812, 1.0, 0.25, 1.0, 0.25, 0.5, 0.25, 0.5, 0.25, 1.0, 0.2188, 1.0, 0.2188, 0.5, 0.2188, 0.5, 0.2188, 1.0, 0.1875, 1.0, 0.1875, 0.5, 0.1875, 0.5, 0.1875, 1.0, 0.1562, 1.0, 0.1562, 0.5, 0.1562, 0.5, 0.1562, 1.0, 0.125, 1.0, 0.125, 0.5, 0.125, 0.5, 0.125, 1.0, 0.09375, 1.0, 0.09375, 0.5, 0.09375, 0.5, 0.09375, 1.0, 0.0625, 1.0, 0.0625, 0.5, 0.2968, 0.4854, 0.25, 0.49, 0.2032, 0.4854, 0.1582, 0.4717, 0.1167, 0.4496, 0.08029, 0.4197, 0.05045, 0.3833, 0.02827, 0.3418, 0.01461, 0.2968, 0.01, 0.25, 0.01461, 0.2032, 0.02827, 0.1582, 0.05045, 0.1167, 0.08029, 0.08029, 0.1167, 0.05045, 0.1582, 0.02827, 0.2032, 0.01461, 0.25, 0.01, 0.2968, 0.01461, 0.3418, 0.02827, 0.3833, 0.05045, 0.4197, 0.08029, 0.4496, 0.1167, 0.4717, 0.1582, 0.4854, 0.2032, 0.49, 0.25, 0.4854, 0.2968, 0.4717, 0.3418, 0.4496, 0.3833, 0.4197, 0.4197, 0.3833, 0.4496, 0.3418, 0.4717, 0.0625, 0.5, 0.0625, 1.0, 0.03125, 1.0, 0.03125, 0.5, 0.03125, 0.5, 0.03125, 1.0, 0.0, 1.0, 0.0, 0.5, 0.75, 0.49, 0.7968, 0.4854, 0.8418, 0.4717, 0.8833, 0.4496, 0.9197, 0.4197, 0.9496, 0.3833, 0.9717, 0.3418, 0.9854, 0.2968, 0.99, 0.25, 0.9854, 0.2032, 0.9717, 0.1582, 0.9496, 0.1167, 0.9197, 0.08029, 0.8833, 0.05045, 0.8418, 0.02827, 0.7968, 0.01461, 0.75, 0.01, 0.7032, 0.01461, 0.6582, 0.02827, 0.6167, 0.05045, 0.5803, 0.08029, 0.5504, 0.1167, 0.5283, 0.1582, 0.5146, 0.2032, 0.51, 0.25, 0.5146, 0.2968, 0.5283, 0.3418, 0.5504, 0.3833, 0.5803, 0.4197, 0.6167, 0.4496, 0.6582, 0.4717, 0.7032, 0.4854])
me_cylinder_003.materials.append(mat_material_012)
me_cylinder_003.use_remesh_fix_poles = True
me_cylinder_003.use_remesh_preserve_attributes = False
me_cylinder_003.use_mirror_vertex_groups = False
me_cylinder_003.update()
me_plane_003 = bpy.data.meshes.new('Plane.003')
me_plane_003.from_pydata([(-0.9772, 0.06752, -4.666e-08), (0.9573, 0.06752, -4.666e-08), (-0.9772, 0.9601, 1.742e-09), (0.9573, 0.9601, 1.742e-09)], [], [(0, 1, 3, 2)])
_uv = me_plane_003.uv_layers.new(name='UVMap')
_uv.uv.foreach_set('vector', [0.0, 0.0, 1.0, 0.0, 1.0, 1.0, 0.0, 1.0])
me_plane_003.materials.append(mat_material_013)
me_plane_003.use_remesh_fix_poles = True
me_plane_003.use_remesh_preserve_attributes = False
me_plane_003.use_mirror_vertex_groups = False
me_plane_003.update()
me_cube_007 = bpy.data.meshes.new('Cube.007')
me_cube_007.from_pydata([(-0.9493, -1.0, -0.3015), (-0.9493, -1.0, 0.3015), (-0.9493, 1.0, -0.3015), (-0.9493, 1.0, 0.3015), (1.051, -1.0, -0.3015), (1.051, -1.0, 0.3015), (1.051, 1.0, -0.3015), (1.051, 1.0, 0.3015), (-0.2384, 1.0, -0.3015), (-0.2384, 1.0, 0.3015), (-0.2384, -1.0, -0.3015), (-0.2384, -1.0, 0.3015), (0.3593, 1.0, 0.3015), (0.3593, -1.0, -0.3015), (0.3593, 1.0, -0.3015), (0.3593, -1.0, 0.3015), (-0.2384, 1.0, 0.9952), (-0.2384, -1.0, 0.9952), (0.3593, 1.0, 0.9952), (0.3593, -1.0, 0.9952), (-0.2384, 1.0, -0.9991), (-0.2384, -1.0, -0.9991), (0.3593, -1.0, -0.9991), (0.3593, 1.0, -0.9991)], [], [(0, 1, 3, 2), (14, 12, 7, 6), (6, 7, 5, 4), (10, 11, 1, 0), (14, 6, 4, 13), (9, 3, 1, 11), (9, 11, 17, 16), (2, 8, 10, 0), (13, 15, 11, 10), (2, 3, 9, 8), (4, 5, 15, 13), (7, 12, 15, 5), (8, 14, 23, 20), (8, 9, 12, 14), (18, 16, 17, 19), (15, 12, 18, 19), (11, 15, 19, 17), (12, 9, 16, 18), (20, 23, 22, 21), (13, 10, 21, 22), (10, 8, 20, 21), (14, 13, 22, 23)])
_uv = me_cube_007.uv_layers.new(name='UVMap')
_uv.uv.foreach_set('vector', [0.375, 0.0, 0.625, 0.0, 0.625, 0.25, 0.375, 0.25, 0.375, 0.4136, 0.625, 0.4136, 0.625, 0.5, 0.375, 0.5, 0.375, 0.5, 0.625, 0.5, 0.625, 0.75, 0.375, 0.75, 0.375, 0.9111, 0.625, 0.9111, 0.625, 1.0, 0.375, 1.0, 0.2886, 0.5, 0.375, 0.5, 0.375, 0.75, 0.2886, 0.75, 0.7861, 0.5, 0.875, 0.5, 0.875, 0.75, 0.7861, 0.75, 0.7861, 0.5, 0.7861, 0.75, 0.7861, 0.75, 0.7861, 0.5, 0.125, 0.5, 0.2139, 0.5, 0.2139, 0.75, 0.125, 0.75, 0.375, 0.8364, 0.625, 0.8364, 0.625, 0.9111, 0.375, 0.9111, 0.375, 0.25, 0.625, 0.25, 0.625, 0.3389, 0.375, 0.3389, 0.375, 0.75, 0.625, 0.75, 0.625, 0.8364, 0.375, 0.8364, 0.625, 0.5, 0.7114, 0.5, 0.7114, 0.75, 0.625, 0.75, 0.375, 0.3389, 0.375, 0.4136, 0.375, 0.4136, 0.375, 0.3389, 0.375, 0.3389, 0.625, 0.3389, 0.625, 0.4136, 0.375, 0.4136, 0.7114, 0.5, 0.7861, 0.5, 0.7861, 0.75, 0.7114, 0.75, 0.7114, 0.75, 0.7114, 0.5, 0.7114, 0.5, 0.7114, 0.75, 0.625, 0.9111, 0.625, 0.8364, 0.625, 0.8364, 0.625, 0.9111, 0.625, 0.4136, 0.625, 0.3389, 0.625, 0.3389, 0.625, 0.4136, 0.2139, 0.5, 0.2886, 0.5, 0.2886, 0.75, 0.2139, 0.75, 0.375, 0.8364, 0.375, 0.9111, 0.375, 0.9111, 0.375, 0.8364, 0.2139, 0.75, 0.2139, 0.5, 0.2139, 0.5, 0.2139, 0.75, 0.2886, 0.5, 0.2886, 0.75, 0.2886, 0.75, 0.2886, 0.5])
me_cube_007.materials.append(mat_material_014)
me_cube_007.use_remesh_fix_poles = True
me_cube_007.use_remesh_preserve_attributes = False
me_cube_007.use_mirror_vertex_groups = False
me_cube_007.update()
me_cube_008 = bpy.data.meshes.new('Cube.008')
me_cube_008.from_pydata([(-0.9493, -1.0, -0.3015), (-0.9493, -1.0, 0.3015), (-0.9493, 1.0, -0.3015), (-0.9493, 1.0, 0.3015), (1.051, -1.0, -0.3015), (1.051, -1.0, 0.3015), (1.051, 1.0, -0.3015), (1.051, 1.0, 0.3015), (-0.2384, 1.0, -0.3015), (-0.2384, 1.0, 0.3015), (-0.2384, -1.0, -0.3015), (-0.2384, -1.0, 0.3015), (0.3593, 1.0, 0.3015), (0.3593, -1.0, -0.3015), (0.3593, 1.0, -0.3015), (0.3593, -1.0, 0.3015)], [], [(0, 1, 3, 2), (14, 12, 7, 6), (6, 7, 5, 4), (10, 11, 1, 0), (14, 6, 4, 13), (9, 3, 1, 11), (2, 8, 10, 0), (13, 15, 11, 10), (2, 3, 9, 8), (4, 5, 15, 13), (7, 12, 15, 5), (8, 9, 12, 14), (15, 12, 9, 11), (14, 13, 10, 8)])
_uv = me_cube_008.uv_layers.new(name='UVMap')
_uv.uv.foreach_set('vector', [0.375, 0.0, 0.625, 0.0, 0.625, 0.25, 0.375, 0.25, 0.375, 0.4136, 0.625, 0.4136, 0.625, 0.5, 0.375, 0.5, 0.375, 0.5, 0.625, 0.5, 0.625, 0.75, 0.375, 0.75, 0.375, 0.9111, 0.625, 0.9111, 0.625, 1.0, 0.375, 1.0, 0.2886, 0.5, 0.375, 0.5, 0.375, 0.75, 0.2886, 0.75, 0.7861, 0.5, 0.875, 0.5, 0.875, 0.75, 0.7861, 0.75, 0.125, 0.5, 0.2139, 0.5, 0.2139, 0.75, 0.125, 0.75, 0.375, 0.8364, 0.625, 0.8364, 0.625, 0.9111, 0.375, 0.9111, 0.375, 0.25, 0.625, 0.25, 0.625, 0.3389, 0.375, 0.3389, 0.375, 0.75, 0.625, 0.75, 0.625, 0.8364, 0.375, 0.8364, 0.625, 0.5, 0.7114, 0.5, 0.7114, 0.75, 0.625, 0.75, 0.375, 0.3389, 0.625, 0.3389, 0.625, 0.4136, 0.375, 0.4136, 0.7114, 0.75, 0.7114, 0.5, 0.625, 0.3389, 0.7861, 0.75, 0.2886, 0.5, 0.2886, 0.75, 0.375, 0.9111, 0.2139, 0.5])
me_cube_008.materials.append(mat_material_015)
me_cube_008.use_remesh_fix_poles = True
me_cube_008.use_remesh_preserve_attributes = False
me_cube_008.use_mirror_vertex_groups = False
me_cube_008.update()

# ---- curves / text
cu_beziercurve = bpy.data.curves.new('BezierCurve', 'CURVE')
cu_beziercurve.dimensions = '3D'
_sp = cu_beziercurve.splines.new('BEZIER'); _sp.bezier_points.add(1)
_sp.bezier_points.foreach_set('co', [-0.7789, -0.1403, -0.1861, 0.1755, 0.1339, -0.006009])
_sp.bezier_points.foreach_set('handle_left', [-1.306, -0.04947, -0.649, -0.1773, -0.09392, 0.2098])
_sp.bezier_points.foreach_set('handle_right', [-0.3258, -0.2185, 0.2121, 0.9228, 0.6163, -0.4631])
for _p, _l, _r in zip(_sp.bezier_points, ['ALIGNED', 'ALIGNED'], ['ALIGNED', 'ALIGNED']): _p.handle_left_type = _l; _p.handle_right_type = _r
_sp.order_u = 0
_sp.order_v = 0
cu_beziercurve.materials.append(mat_material_006)
cu_beziercurve.use_path = True
cu_beziercurve.use_path_clamp = True
cu_beziercurve.bevel_depth = 0.01
cu_beziercurve.fill_mode = 'FULL'
cu_beziercurve_001 = bpy.data.curves.new('BezierCurve.001', 'CURVE')
cu_beziercurve_001.dimensions = '3D'
_sp = cu_beziercurve_001.splines.new('BEZIER'); _sp.bezier_points.add(1)
_sp.bezier_points.foreach_set('co', [-0.7789, -0.1403, -0.1861, 0.05939, 0.07493, -0.03213])
_sp.bezier_points.foreach_set('handle_left', [-1.271, -0.1782, -0.6924, -0.2148, -0.06876, 0.1107])
_sp.bezier_points.foreach_set('handle_right', [-0.5244, -0.1208, 0.07574, 0.8637, 0.4964, -0.451])
for _p, _l, _r in zip(_sp.bezier_points, ['ALIGNED', 'ALIGNED'], ['ALIGNED', 'ALIGNED']): _p.handle_left_type = _l; _p.handle_right_type = _r
_sp.order_u = 0
_sp.order_v = 0
cu_beziercurve_001.materials.append(mat_material_005)
cu_beziercurve_001.use_path = True
cu_beziercurve_001.use_path_clamp = True
cu_beziercurve_001.bevel_depth = 0.01
cu_beziercurve_001.fill_mode = 'FULL'

# ---- objects
ob_main_panel = bpy.data.objects.new('main panel', me_cube)
ob_screen = bpy.data.objects.new('screen', me_plane)
ob_execute = bpy.data.objects.new('execute', me_cylinder)
ob_next = bpy.data.objects.new('next', me_cube_001)
ob_prev = bpy.data.objects.new('prev', me_cube_002)
ob_wire__2 = bpy.data.objects.new('wire  2', cu_beziercurve)
ob_wire_1 = bpy.data.objects.new('wire 1', cu_beziercurve_001)
ob_inventory_panel = bpy.data.objects.new('inventory panel', me_cube_005)
ob_inventory_screen = bpy.data.objects.new('inventory screen', me_plane_002)
ob_conduit_top = bpy.data.objects.new('conduit top', me_cylinder_001)
ob_conduit_bottom = bpy.data.objects.new('conduit bottom', me_cylinder_002)
ob_qty_panel = bpy.data.objects.new('qty panel', me_cube_006)
ob_conduit_bottom_qty = bpy.data.objects.new('conduit bottom qty', me_cylinder_004)
ob_conduit_top_qty = bpy.data.objects.new('conduit top qty', me_cylinder_003)
ob_qty_screen = bpy.data.objects.new('qty screen', me_plane_003)
ob_increase = bpy.data.objects.new('increase', me_cube_007)
ob_decrease = bpy.data.objects.new('decrease', me_cube_008)

# ---- transforms, parenting, visibility, modifiers, constraints
ob_main_panel.location = (0.0, 0.7805, -0.4863)
ob_main_panel.lock_rotations_4d = False
ob_main_panel.empty_display_type = 'ARROWS'
ob_main_panel.lineart.crease_threshold = 0.0
_m = ob_main_panel.modifiers.new('Bevel', 'BEVEL')
_m.segments = 5
_m.limit_method = 'NONE'
ob_screen.location = (0.0, -0.1833, -0.4863)
ob_screen.rotation_euler = (1.571, 0.0, 0.0)
ob_screen.lineart.crease_threshold = 0.0
ob_execute.location = (-0.673, -0.1518, -0.3041)
ob_execute.rotation_euler = (1.571, 0.0, 0.0)
ob_execute.scale = (0.111, 0.111, 0.111)
ob_execute.lineart.crease_threshold = 0.0
_m = ob_execute.modifiers.new('Subdivision', 'SUBSURF')
_m.uv_smooth = 'PRESERVE_CORNERS'
_m.levels = 4
ob_next.location = (-0.47, -0.1539, -0.02702)
ob_next.scale = (0.1074, 0.1074, 0.1074)
ob_next.lineart.crease_threshold = 0.0
_m = ob_next.modifiers.new('Subdivision', 'SUBSURF')
_m.uv_smooth = 'PRESERVE_CORNERS'
_m.levels = 2
ob_prev.location = (-0.8735, -0.1539, -0.02702)
ob_prev.rotation_euler = (0.0, 3.142, 0.0)
ob_prev.scale = (0.1074, 0.1074, 0.1074)
ob_prev.lineart.crease_threshold = 0.0
_m = ob_prev.modifiers.new('Subdivision', 'SUBSURF')
_m.uv_smooth = 'PRESERVE_CORNERS'
_m.levels = 2
ob_wire__2.location = (1.099, -0.03277, -0.511)
ob_wire__2.rotation_euler = (2.71, -0.04399, 0.3785)
ob_wire__2.lineart.crease_threshold = 0.0
ob_wire_1.location = (1.42, 0.03437, -0.5228)
ob_wire_1.rotation_euler = (2.71, -0.04399, 0.5075)
ob_wire_1.lineart.crease_threshold = 0.0
ob_inventory_panel.location = (1.078, 0.7805, -0.4863)
ob_inventory_panel.lock_rotations_4d = False
ob_inventory_panel.empty_display_type = 'ARROWS'
ob_inventory_panel.lineart.crease_threshold = 0.0
_m = ob_inventory_panel.modifiers.new('Bevel', 'BEVEL')
_m.segments = 5
_m.limit_method = 'NONE'
ob_inventory_screen.location = (1.407, -0.1833, -0.4863)
ob_inventory_screen.rotation_euler = (1.571, 0.0, 0.0)
ob_inventory_screen.scale = (0.28, 1.0, 1.0)
ob_inventory_screen.lineart.crease_threshold = 0.0
ob_conduit_top.location = (1.071, 0.0, 0.2698)
ob_conduit_top.rotation_euler = (1.571, 0.0, 1.571)
ob_conduit_top.scale = (0.0853, 0.0853, 0.1695)
ob_conduit_top.lineart.crease_threshold = 0.0
ob_conduit_bottom.location = (1.071, 0.0, -0.2413)
ob_conduit_bottom.rotation_euler = (1.571, 0.0, 1.571)
ob_conduit_bottom.scale = (0.0853, 0.0853, 0.1695)
ob_conduit_bottom.lineart.crease_threshold = 0.0
ob_qty_panel.location = (-1.728, 0.7805, -0.4863)
ob_qty_panel.lock_rotations_4d = False
ob_qty_panel.empty_display_type = 'ARROWS'
ob_qty_panel.lineart.crease_threshold = 0.0
_m = ob_qty_panel.modifiers.new('Bevel', 'BEVEL')
_m.segments = 5
_m.limit_method = 'NONE'
ob_conduit_bottom_qty.location = (-1.028, 0.0, -0.2413)
ob_conduit_bottom_qty.rotation_euler = (1.571, 0.0, 1.571)
ob_conduit_bottom_qty.scale = (0.0853, 0.0853, 0.1695)
ob_conduit_bottom_qty.lineart.crease_threshold = 0.0
ob_conduit_top_qty.location = (-1.028, 0.0, 0.2698)
ob_conduit_top_qty.rotation_euler = (1.571, 0.0, 1.571)
ob_conduit_top_qty.scale = (0.0853, 0.0853, 0.1695)
ob_conduit_top_qty.lineart.crease_threshold = 0.0
ob_qty_screen.location = (-1.407, -0.1833, -0.4863)
ob_qty_screen.rotation_euler = (1.571, 0.0, 0.0)
ob_qty_screen.scale = (0.28, 1.0, 1.0)
ob_qty_screen.lineart.crease_threshold = 0.0
ob_increase.location = (-1.404, -0.1626, 0.3234)
ob_increase.scale = (0.1, 0.1, 0.1)
ob_increase.lineart.crease_threshold = 0.0
_m = ob_increase.modifiers.new('Bevel', 'BEVEL')
_m.width = 0.05
_m.width_pct = 0.05
_m.segments = 2
_m.limit_method = 'NONE'
ob_decrease.location = (-1.401, -0.1626, -0.3161)
ob_decrease.scale = (0.1, 0.1, 0.1)
ob_decrease.lineart.crease_threshold = 0.0
_m = ob_decrease.modifiers.new('Bevel', 'BEVEL')
_m.width = 0.05
_m.width_pct = 0.05
_m.segments = 2
_m.limit_method = 'NONE'

# ---- collection membership
col_collection.objects.link(ob_main_panel)
col_collection.objects.link(ob_screen)
col_collection.objects.link(ob_execute)
col_collection.objects.link(ob_next)
col_collection.objects.link(ob_prev)
col_collection.objects.link(ob_wire__2)
col_collection.objects.link(ob_wire_1)
col_collection.objects.link(ob_inventory_panel)
col_collection.objects.link(ob_inventory_screen)
col_collection.objects.link(ob_conduit_top)
col_collection.objects.link(ob_conduit_bottom)
col_collection.objects.link(ob_qty_panel)
col_collection.objects.link(ob_conduit_bottom_qty)
col_collection.objects.link(ob_conduit_top_qty)
col_collection.objects.link(ob_qty_screen)
col_collection.objects.link(ob_increase)
col_collection.objects.link(ob_decrease)

# ---- scene / render settings (as saved in the file)
scene.frame_start = 1; scene.frame_end = 250; scene.frame_set(1)
scene.render.engine = 'BLENDER_EEVEE_NEXT'
scene.cycles.use_denoising = False
scene.cycles.samples = 128
scene.cycles.sampling_pattern = 'TABULATED_SOBOL'
scene.cycles.use_adaptive_sampling = False
scene.cycles.use_light_tree = False
scene.view_settings.view_transform = 'Filmic'
bpy.context.view_layer.update()

# ---- added for rendering (the .blend has no active camera and no usable light): camera, sun
cam_auto = bpy.data.cameras.new('AutoCamera')
cam_auto.lens = 50.0
cam_auto.sensor_width = 36.0
cam_auto.clip_end = 1000.0
ob_auto_camera = bpy.data.objects.new('AutoCamera', cam_auto)
scene.collection.objects.link(ob_auto_camera)
ob_auto_camera.location = (7.01067, -7.7018, 4.64522)
ob_auto_camera.rotation_euler = (1.09748, -7.21219e-08, 0.694738)
scene.camera = ob_auto_camera
light_auto_sun = bpy.data.lights.new('AutoSun', 'SUN')
light_auto_sun.energy = 3.0
light_auto_sun.angle = 0.0523599
ob_auto_sun = bpy.data.objects.new('AutoSun', light_auto_sun)
scene.collection.objects.link(ob_auto_sun)
ob_auto_sun.rotation_euler = (0.872665, 0.174533, 0.523599)
bpy.context.view_layer.update()
